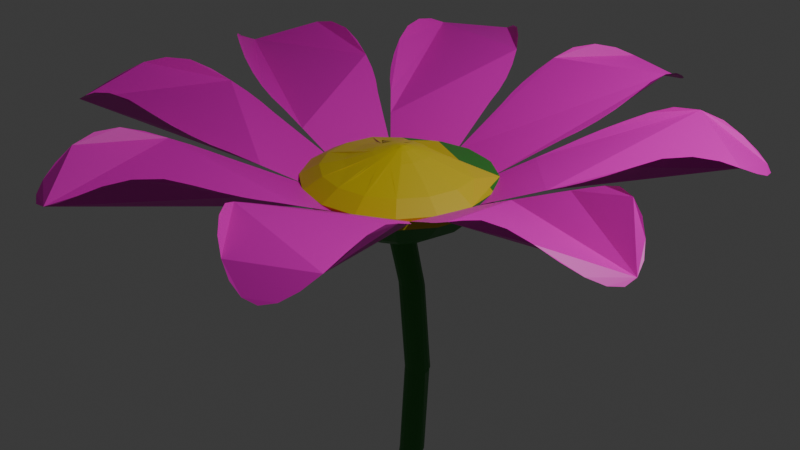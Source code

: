 # Source: BlumeNEU2.blend  (saved by Blender 4.0.36; exported with 4.5.12 LTS)
import bpy
from mathutils import Matrix  # noqa: F401  (used for matrix-valued properties, if any)

bpy.ops.wm.read_factory_settings(use_empty=True)
scene = bpy.context.scene
scene.name = 'Scene'

# ---- collections
col_collection = bpy.data.collections.new('Collection'); scene.collection.children.link(col_collection)

# ---- materials (node trees are filled in below, after node groups)
mat_bl_te_003 = bpy.data.materials.new('blüte.003')
mat_bl_te_003.use_transparent_shadow = False
mat_mitte = bpy.data.materials.new('mitte')
mat_mitte.use_transparent_shadow = False
mat_st_ngel = bpy.data.materials.new('stängel')
mat_st_ngel.use_transparent_shadow = False
mat_bl_te_001 = bpy.data.materials.new('blüte.001')
mat_bl_te_001.use_transparent_shadow = False
mat_bl_te_007 = bpy.data.materials.new('blüte.007')
mat_bl_te_007.use_transparent_shadow = False
mat_bl_te_006 = bpy.data.materials.new('blüte.006')
mat_bl_te_006.use_transparent_shadow = False
mat_bl_te_005 = bpy.data.materials.new('blüte.005')
mat_bl_te_005.use_transparent_shadow = False
mat_bl_te_004 = bpy.data.materials.new('blüte.004')
mat_bl_te_004.use_transparent_shadow = False
mat_bl_te_002 = bpy.data.materials.new('blüte.002')
mat_bl_te_002.use_transparent_shadow = False
mat_bl_te_008 = bpy.data.materials.new('blüte.008')
mat_bl_te_008.use_transparent_shadow = False
mat_bl_te = bpy.data.materials.new('blüte')
mat_bl_te.use_transparent_shadow = False

# ---- material node trees
mat_bl_te_003.use_nodes = True; mat_bl_te_003.node_tree.nodes.clear()
_N = mat_bl_te_003.node_tree.nodes; _L = mat_bl_te_003.node_tree.links
n0 = _N.new('ShaderNodeBsdfPrincipled'); n0.name = 'Principled BSDF'; n0.location = (10, 300)
n0.inputs[0].default_value = (0.7992, 0.0, 0.552, 1.0)
n0.inputs[3].default_value = 1.45
n1 = _N.new('ShaderNodeOutputMaterial'); n1.name = 'Material-Ausgabe'; n1.location = (300, 300)
_L.new(n0.outputs[0], n1.inputs[0])
n1.is_active_output = True
mat_mitte.use_nodes = True; mat_mitte.node_tree.nodes.clear()
_N = mat_mitte.node_tree.nodes; _L = mat_mitte.node_tree.links
n0 = _N.new('ShaderNodeBsdfPrincipled'); n0.name = 'Principled BSDF'; n0.location = (10, 300)
n0.inputs[0].default_value = (0.621, 0.489, 0.01428, 1.0)
n0.inputs[3].default_value = 1.45
n1 = _N.new('ShaderNodeOutputMaterial'); n1.name = 'Material-Ausgabe'; n1.location = (300, 300)
_L.new(n0.outputs[0], n1.inputs[0])
n1.is_active_output = True
mat_st_ngel.use_nodes = True; mat_st_ngel.node_tree.nodes.clear()
_N = mat_st_ngel.node_tree.nodes; _L = mat_st_ngel.node_tree.links
n0 = _N.new('ShaderNodeBsdfPrincipled'); n0.name = 'Principled BSDF'; n0.location = (10, 300)
n0.inputs[0].default_value = (0.02688, 0.2204, 0.02793, 1.0)
n0.inputs[3].default_value = 1.45
n1 = _N.new('ShaderNodeOutputMaterial'); n1.name = 'Material-Ausgabe'; n1.location = (300, 300)
_L.new(n0.outputs[0], n1.inputs[0])
n1.is_active_output = True
mat_bl_te_001.use_nodes = True; mat_bl_te_001.node_tree.nodes.clear()
_N = mat_bl_te_001.node_tree.nodes; _L = mat_bl_te_001.node_tree.links
n0 = _N.new('ShaderNodeBsdfPrincipled'); n0.name = 'Principled BSDF'; n0.location = (10, 300)
n0.inputs[3].default_value = 1.45
n1 = _N.new('ShaderNodeOutputMaterial'); n1.name = 'Material-Ausgabe'; n1.location = (300, 300)
_L.new(n0.outputs[0], n1.inputs[0])
n1.is_active_output = True
mat_bl_te_007.use_nodes = True; mat_bl_te_007.node_tree.nodes.clear()
_N = mat_bl_te_007.node_tree.nodes; _L = mat_bl_te_007.node_tree.links
n0 = _N.new('ShaderNodeBsdfPrincipled'); n0.name = 'Principled BSDF'; n0.location = (10, 300)
n0.inputs[0].default_value = (0.7992, 0.0, 0.552, 1.0)
n0.inputs[3].default_value = 1.45
n1 = _N.new('ShaderNodeOutputMaterial'); n1.name = 'Material-Ausgabe'; n1.location = (300, 300)
_L.new(n0.outputs[0], n1.inputs[0])
n1.is_active_output = True
mat_bl_te_006.use_nodes = True; mat_bl_te_006.node_tree.nodes.clear()
_N = mat_bl_te_006.node_tree.nodes; _L = mat_bl_te_006.node_tree.links
n0 = _N.new('ShaderNodeBsdfPrincipled'); n0.name = 'Principled BSDF'; n0.location = (10, 300)
n0.inputs[0].default_value = (0.7992, 0.0, 0.552, 1.0)
n0.inputs[3].default_value = 1.45
n1 = _N.new('ShaderNodeOutputMaterial'); n1.name = 'Material-Ausgabe'; n1.location = (300, 300)
_L.new(n0.outputs[0], n1.inputs[0])
n1.is_active_output = True
mat_bl_te_005.use_nodes = True; mat_bl_te_005.node_tree.nodes.clear()
_N = mat_bl_te_005.node_tree.nodes; _L = mat_bl_te_005.node_tree.links
n0 = _N.new('ShaderNodeBsdfPrincipled'); n0.name = 'Principled BSDF'; n0.location = (10, 300)
n0.inputs[0].default_value = (0.7992, 0.0, 0.552, 1.0)
n0.inputs[3].default_value = 1.45
n1 = _N.new('ShaderNodeOutputMaterial'); n1.name = 'Material-Ausgabe'; n1.location = (300, 300)
_L.new(n0.outputs[0], n1.inputs[0])
n1.is_active_output = True
mat_bl_te_004.use_nodes = True; mat_bl_te_004.node_tree.nodes.clear()
_N = mat_bl_te_004.node_tree.nodes; _L = mat_bl_te_004.node_tree.links
n0 = _N.new('ShaderNodeBsdfPrincipled'); n0.name = 'Principled BSDF'; n0.location = (10, 300)
n0.inputs[0].default_value = (0.7992, 0.0, 0.552, 1.0)
n0.inputs[3].default_value = 1.45
n1 = _N.new('ShaderNodeOutputMaterial'); n1.name = 'Material-Ausgabe'; n1.location = (300, 300)
_L.new(n0.outputs[0], n1.inputs[0])
n1.is_active_output = True
mat_bl_te_002.use_nodes = True; mat_bl_te_002.node_tree.nodes.clear()
_N = mat_bl_te_002.node_tree.nodes; _L = mat_bl_te_002.node_tree.links
n0 = _N.new('ShaderNodeBsdfPrincipled'); n0.name = 'Principled BSDF'; n0.location = (10, 300)
n0.inputs[0].default_value = (0.7992, 0.0, 0.552, 1.0)
n0.inputs[3].default_value = 1.45
n1 = _N.new('ShaderNodeOutputMaterial'); n1.name = 'Material-Ausgabe'; n1.location = (300, 300)
_L.new(n0.outputs[0], n1.inputs[0])
n1.is_active_output = True
mat_bl_te_008.use_nodes = True; mat_bl_te_008.node_tree.nodes.clear()
_N = mat_bl_te_008.node_tree.nodes; _L = mat_bl_te_008.node_tree.links
n0 = _N.new('ShaderNodeBsdfPrincipled'); n0.name = 'Principled BSDF'; n0.location = (10, 300)
n0.inputs[0].default_value = (0.7992, 0.0, 0.552, 1.0)
n0.inputs[3].default_value = 1.45
n1 = _N.new('ShaderNodeOutputMaterial'); n1.name = 'Material-Ausgabe'; n1.location = (300, 300)
_L.new(n0.outputs[0], n1.inputs[0])
n1.is_active_output = True
mat_bl_te.use_nodes = True; mat_bl_te.node_tree.nodes.clear()
_N = mat_bl_te.node_tree.nodes; _L = mat_bl_te.node_tree.links
n0 = _N.new('ShaderNodeBsdfPrincipled'); n0.name = 'Principled BSDF'; n0.location = (10, 300)
n0.inputs[0].default_value = (0.7992, 0.0, 0.552, 1.0)
n0.inputs[3].default_value = 1.45
n1 = _N.new('ShaderNodeOutputMaterial'); n1.name = 'Material-Ausgabe'; n1.location = (300, 300)
_L.new(n0.outputs[0], n1.inputs[0])
n1.is_active_output = True

# ---- world
world_world = bpy.data.worlds.new('World'); scene.world = world_world
world_world.use_nodes = True; world_world.node_tree.nodes.clear()
_N = world_world.node_tree.nodes; _L = world_world.node_tree.links
n0 = _N.new('ShaderNodeOutputWorld'); n0.name = 'World Output'; n0.location = (300, 300)
n1 = _N.new('ShaderNodeBackground'); n1.name = 'Background'; n1.location = (10, 300)
n1.inputs[0].default_value = (0.05088, 0.05088, 0.05088, 1.0)
_L.new(n1.outputs[0], n0.inputs[0])
n0.is_active_output = True
world_world.color = (0.05088, 0.05088, 0.05088)
world_world.use_sun_shadow = False
world_world.sun_shadow_jitter_overblur = 0.0

# ---- cameras
cam_camera = bpy.data.cameras.new('Camera')
cam_camera.clip_end = 100.0
cam_camera.ortho_scale = 7.314

# ---- lights
light_light = bpy.data.lights.new('Light', 'POINT')
light_light.transmission_factor = 0.0
light_light.use_soft_falloff = False
light_light.energy = 1000.0
light_light.shadow_soft_size = 0.1
light_light.shadow_maximum_resolution = 0.006
light_light.use_absolute_resolution = True

# ---- meshes
me_kreis_007 = bpy.data.meshes.new('Kreis.007')
me_kreis_007.from_pydata([(-2.127e-08, -0.002963, 0.0), (0.1301, -0.1609, 0.0), (0.2553, -0.5477, 0.0), (0.3706, -1.012, 0.0), (0.4808, -1.421, 0.0), (0.567, -1.738, 0.0), (0.6275, -1.923, 0.0), (0.6689, -2.113, 0.0), (0.6915, -2.336, 0.0), (0.6915, -2.582, 0.0), (0.6584, -2.828, -0.01715), (0.5929, -3.06, -0.1079), (0.5042, -3.24, -0.252), (0.3962, -3.364, -0.412), (0.2729, -3.457, -0.5543), (0.1391, -3.514, -0.6536), (-2.089e-08, -3.533, -0.6908), (-0.1391, -3.514, -0.6536), (-0.2729, -3.457, -0.5543), (-0.3962, -3.364, -0.412), (-0.5042, -3.24, -0.252), (-0.5929, -3.06, -0.1079), (-0.6584, -2.828, -0.01715), (-0.6915, -2.582, 0.0), (-0.6915, -2.336, 0.0), (-0.6689, -2.113, 0.0), (-0.6275, -1.923, 0.0), (-0.567, -1.738, 0.0), (-0.4808, -1.421, 0.0), (-0.3706, -1.012, 0.0), (-0.2553, -0.5477, 0.0), (-0.1301, -0.1609, 0.0), (0.2729, -3.457, -0.5543), (0.1391, -3.514, -0.6536), (-2.089e-08, -3.533, -0.6908), (-0.1391, -3.514, -0.6536), (-0.2729, -3.457, -0.5543), (-2.089e-08, -3.533, -0.6908), (0.866, -0.6111, 0.1078), (0.9914, -0.2799, 0.2715), (0.9659, 0.06914, 0.4441), (0.7934, 0.3828, 0.5992), (0.5, 0.6134, 0.7132), (0.1305, 0.7259, 0.7688), (-0.2588, 0.703, 0.7575), (-0.6088, 0.5483, 0.681), (-0.866, 0.2853, 0.551), (-0.9914, -0.04586, 0.3872), (-0.9659, -0.3949, 0.2147), (-0.7934, -0.7086, 0.05955), (-0.5, -0.9392, -0.05448), (-0.1305, -1.052, -0.1101), (0.2588, -1.029, -0.09876), (0.6088, -0.874, -0.02227), (0.4433, -0.02717, -0.08276), (0.3878, -0.1741, -0.1556), (0.4317, 0.1282, -0.006653), (0.3548, 0.2681, 0.0615), (0.2243, 0.3712, 0.1113), (0.0601, 0.4217, 0.1354), (-0.1126, 0.4118, 0.13), (-0.2678, 0.3432, 0.09593), (-0.3817, 0.2264, 0.03829), (-0.4374, 0.07938, -0.0343), (-0.4267, -0.07503, -0.111), (-0.3508, -0.2137, -0.1801), (-0.2209, -0.3157, -0.2309), (-0.05665, -0.3658, -0.2555), (0.1177, -0.3574, -0.2495), (0.2736, -0.2902, -0.2142), (0.7633, -0.1482, 0.07302), (0.6668, -0.4032, -0.05307), (0.7437, 0.1205, 0.2059), (0.6108, 0.362, 0.3253), (0.3849, 0.5396, 0.4131), (0.1005, 0.6261, 0.4559), (-0.1993, 0.6085, 0.4472), (-0.4687, 0.4894, 0.3883), (-0.6668, 0.2869, 0.2882), (-0.7633, 0.03195, 0.1621), (-0.7437, -0.2368, 0.02924), (-0.6108, -0.4783, -0.09018), (-0.3849, -0.6558, -0.178), (-0.1005, -0.7424, -0.2208), (0.1993, -0.7248, -0.2121), (0.4687, -0.6057, -0.1532), (0.866, -0.6618, 0.2104), (0.9914, -0.3306, 0.3742), (0.9659, 0.01839, 0.5467), (0.7934, 0.3321, 0.7018), (0.5, 0.5627, 0.8159), (0.1305, 0.6751, 0.8715), (-0.2588, 0.6522, 0.8601), (-0.6088, 0.4975, 0.7837), (-0.866, 0.2346, 0.6536), (-0.9914, -0.09661, 0.4899), (-0.9659, -0.4456, 0.3173), (-0.7934, -0.7593, 0.1622), (-0.5, -0.9899, 0.04815), (-0.1305, -1.102, -0.007438), (0.2588, -1.079, 0.003873), (0.6088, -0.9248, 0.08036), (0.4406, -0.07274, 0.01515), (0.385, -0.2197, -0.05759), (0.4292, 0.08232, 0.09155), (0.3525, 0.2218, 0.1602), (0.2222, 0.3244, 0.2105), (0.05809, 0.3744, 0.2351), (-0.1148, 0.3644, 0.23), (-0.2701, 0.2958, 0.196), (-0.3842, 0.1791, 0.1383), (-0.4399, 0.03209, 0.06566), (-0.4286, -0.1228, -0.01093), (-0.352, -0.2619, -0.07978), (-0.2219, -0.3642, -0.1304), (-0.05791, -0.4141, -0.1551), (0.1151, -0.4043, -0.1498), (0.2708, -0.3361, -0.1156), (0.7633, -0.199, 0.1756), (0.6668, -0.4539, 0.04957), (0.7437, 0.06974, 0.3085), (0.6108, 0.3113, 0.4279), (0.3849, 0.4888, 0.5157), (0.1005, 0.5754, 0.5585), (-0.1993, 0.5577, 0.5498), (-0.4687, 0.4386, 0.4909), (-0.6668, 0.2362, 0.3908), (-0.7633, -0.0188, 0.2647), (-0.7437, -0.2875, 0.1319), (-0.6108, -0.529, 0.01245), (-0.3849, -0.7066, -0.07534), (-0.1005, -0.7931, -0.1181), (0.1993, -0.7755, -0.1094), (0.4687, -0.6564, -0.05054), (0.2862, -0.002534, -0.09009), (0.2504, -0.09569, -0.1368), (0.2793, 0.09604, -0.04139), (0.2307, 0.1849, 0.002179), (0.1481, 0.2502, 0.03407), (0.0439, 0.2821, 0.04944), (-0.06585, 0.2757, 0.04599), (-0.1646, 0.232, 0.02428), (-0.2372, 0.1576, -0.01246), (-0.2727, 0.06393, -0.05868), (-0.2664, -0.03405, -0.1077), (-0.2192, -0.1215, -0.1521), (-0.1377, -0.1855, -0.1849), (-0.03377, -0.2166, -0.2011), (0.07759, -0.2116, -0.1971), (0.1773, -0.1691, -0.1744), (0.2862, -0.002534, -0.09009), (0.2504, -0.09569, -0.1368), (0.2793, 0.09604, -0.04139), (0.2307, 0.1849, 0.002179), (0.1481, 0.2502, 0.03407), (0.0439, 0.2821, 0.04944), (-0.06585, 0.2757, 0.04599), (-0.1646, 0.232, 0.02428), (-0.2372, 0.1576, -0.01246), (-0.2727, 0.06393, -0.05868), (-0.2664, -0.03405, -0.1077), (-0.2192, -0.1215, -0.1521), (-0.1377, -0.1855, -0.1849), (-0.03377, -0.2166, -0.2011), (0.07759, -0.2116, -0.1971), (0.1773, -0.1691, -0.1744), (0.2862, -0.002534, -0.09009), (0.2504, -0.09569, -0.1368), (0.2793, 0.09604, -0.04139), (0.2307, 0.1849, 0.002179), (0.1481, 0.2502, 0.03407), (0.0439, 0.2821, 0.04944), (-0.06585, 0.2757, 0.04599), (-0.1646, 0.232, 0.02428), (-0.2372, 0.1576, -0.01246), (-0.2727, 0.06393, -0.05868), (-0.2664, -0.03405, -0.1077), (-0.2192, -0.1215, -0.1521), (-0.1377, -0.1855, -0.1849), (-0.03377, -0.2166, -0.2011), (0.07759, -0.2116, -0.1971), (0.1773, -0.1691, -0.1744), (0.2862, -0.002534, -0.09009), (0.2504, -0.09569, -0.1368), (0.2793, 0.09604, -0.04139), (0.2307, 0.1849, 0.002179), (0.1481, 0.2502, 0.03407), (0.0439, 0.2821, 0.04944), (-0.06585, 0.2757, 0.04599), (-0.1646, 0.232, 0.02428), (-0.2372, 0.1576, -0.01246), (-0.2727, 0.06393, -0.05868), (-0.2664, -0.03405, -0.1077), (-0.2192, -0.1215, -0.1521), (-0.1377, -0.1855, -0.1849), (-0.03377, -0.2166, -0.2011), (0.07759, -0.2116, -0.1971), (0.1773, -0.1691, -0.1744), (0.1552, 0.02365, -0.1113), (0.1365, -0.02325, -0.1354), (0.1521, 0.07328, -0.08608), (0.1276, 0.1181, -0.0636), (0.08564, 0.1512, -0.04722), (0.0327, 0.1673, -0.03926), (-0.0234, 0.1642, -0.04107), (-0.074, 0.1422, -0.05225), (-0.1115, 0.1047, -0.07112), (-0.1296, 0.05714, -0.09469), (-0.1266, 0.007423, -0.1197), (-0.103, -0.03669, -0.1425), (-0.06159, -0.06917, -0.1593), (-0.008617, -0.08504, -0.1676), (0.04745, -0.0816, -0.1662), (0.09869, -0.06011, -0.1548), (0.2726, 0.2397, -0.7592), (0.2527, 0.1965, -0.7882), (0.2696, 0.2883, -0.7324), (0.2448, 0.3334, -0.7101), (0.2026, 0.3666, -0.6937), (0.1495, 0.3828, -0.6857), (0.09348, 0.3795, -0.6873), (0.04314, 0.3572, -0.6983), (0.006133, 0.3194, -0.717), (-0.01242, 0.2724, -0.7409), (-0.01083, 0.2255, -0.7688), (0.01003, 0.1872, -0.7981), (0.04691, 0.1633, -0.8241), (0.09758, 0.1531, -0.8401), (0.1582, 0.1516, -0.8356), (0.2126, 0.1655, -0.815), (0.3826, 0.6975, -1.774), (0.3646, 0.6499, -1.798), (0.379, 0.7478, -1.749), (0.3542, 0.7929, -1.727), (0.312, 0.826, -1.71), (0.2588, 0.8422, -1.702), (0.2028, 0.8389, -1.704), (0.1525, 0.8167, -1.715), (0.1155, 0.7788, -1.734), (0.09524, 0.7333, -1.759), (0.09304, 0.6887, -1.787), (0.1097, 0.6512, -1.814), (0.1428, 0.6264, -1.835), (0.2046, 0.6028, -1.839), (0.2691, 0.5977, -1.832), (0.3254, 0.6142, -1.818), (0.09348, 0.3795, -0.6873), (0.1495, 0.3828, -0.6857), (0.2028, 0.8389, -1.704), (0.2588, 0.8422, -1.702), (0.3263, 1.209, -2.713), (0.3066, 1.163, -2.738), (0.3226, 1.259, -2.689), (0.2978, 1.304, -2.666), (0.2556, 1.337, -2.65), (0.2024, 1.354, -2.642), (0.1464, 1.35, -2.644), (0.09609, 1.328, -2.655), (0.05908, 1.29, -2.673), (0.03937, 1.244, -2.698), (0.03849, 1.198, -2.725), (0.05683, 1.158, -2.751), (0.0917, 1.131, -2.771), (0.1454, 1.115, -2.779), (0.2084, 1.112, -2.774), (0.265, 1.129, -2.759), (0.3263, 1.209, -2.713), (0.3066, 1.163, -2.738), (0.3226, 1.259, -2.689), (0.2978, 1.304, -2.666), (0.2556, 1.337, -2.65), (0.2024, 1.354, -2.642), (0.1464, 1.35, -2.644), (0.09609, 1.328, -2.655), (0.05908, 1.29, -2.673), (0.03937, 1.244, -2.698), (0.03849, 1.198, -2.725), (0.05683, 1.158, -2.751), (0.0917, 1.131, -2.771), (0.1454, 1.115, -2.779), (0.2084, 1.112, -2.774), (0.265, 1.129, -2.759), (0.1207, 1.811, -3.686), (0.1026, 1.763, -3.71), (0.117, 1.861, -3.662), (0.09221, 1.906, -3.639), (0.05001, 1.939, -3.623), (-0.00314, 1.955, -3.615), (-0.05915, 1.952, -3.616), (-0.1095, 1.93, -3.627), (-0.1465, 1.892, -3.646), (-0.1643, 1.844, -3.67), (-0.1601, 1.794, -3.695), (-0.1345, 1.749, -3.719), (-0.09144, 1.716, -3.736), (-0.03916, 1.7, -3.743), (0.01606, 1.703, -3.74), (0.06584, 1.725, -3.729), (0.02253, 2.298, -4.56), (0.00469, 2.251, -4.584), (0.01976, 2.348, -4.536), (-0.002622, 2.392, -4.514), (-0.04132, 2.424, -4.498), (-0.09052, 2.439, -4.492), (-0.1507, 2.437, -4.492), (-0.2044, 2.416, -4.502), (-0.2438, 2.379, -4.52), (-0.2625, 2.332, -4.544), (-0.2583, 2.282, -4.569), (-0.2327, 2.237, -4.592), (-0.1896, 2.204, -4.61), (-0.1365, 2.188, -4.618), (-0.08135, 2.191, -4.615), (-0.03178, 2.213, -4.603), (0.1664, 2.718, -5.54), (0.149, 2.671, -5.564), (0.1619, 2.768, -5.514), (0.1361, 2.812, -5.49), (0.09392, 2.846, -5.473), (0.04173, 2.862, -5.467), (-0.01342, 2.86, -5.47), (-0.06315, 2.838, -5.482), (-0.09993, 2.8, -5.501), (-0.118, 2.753, -5.524), (-0.1143, 2.703, -5.549), (-0.08947, 2.657, -5.572), (-0.04728, 2.624, -5.588), (0.005869, 2.608, -5.596), (0.06187, 2.611, -5.594), (0.1122, 2.634, -5.583), (0.1426, 3.143, -6.4), (0.1246, 3.096, -6.423), (0.1389, 3.194, -6.375), (0.1141, 3.239, -6.353), (0.07192, 3.272, -6.336), (0.01878, 3.288, -6.328), (-0.03723, 3.285, -6.33), (-0.08757, 3.263, -6.341), (-0.1246, 3.225, -6.359), (-0.1426, 3.177, -6.383), (-0.1389, 3.127, -6.408), (-0.1141, 3.082, -6.43), (-0.07192, 3.049, -6.447), (-0.01878, 3.032, -6.455), (0.03723, 3.036, -6.453), (0.08757, 3.058, -6.442), (0.001878, -0.002266, 0.0003448), (0.194, -0.04059, 0.05951), (0.5277, -0.257, 0.1437), (0.9033, -0.5386, 0.2339), (1.241, -0.782, 0.3161), (1.503, -0.9698, 0.38), (1.663, -1.073, 0.4205), (1.812, -1.191, 0.4555), (1.97, -1.348, 0.4886), (2.126, -1.536, 0.5172), (2.263, -1.743, 0.5193), (2.393, -1.951, 0.4403), (2.489, -2.128, 0.2975), (2.542, -2.273, 0.1273), (2.558, -2.406, -0.03465), (2.53, -2.522, -0.1635), (2.456, -2.621, -0.2399), (2.334, -2.699, -0.2507), (2.172, -2.752, -0.2057), (1.981, -2.776, -0.121), (1.776, -2.768, -0.01853), (1.554, -2.703, 0.06861), (1.332, -2.578, 0.1066), (1.148, -2.413, 0.08374), (0.9919, -2.225, 0.05515), (0.8661, -2.039, 0.03621), (0.7754, -1.868, 0.02715), (0.7009, -1.689, 0.02459), (0.5609, -1.392, 0.01471), (0.3792, -1.008, 0.001567), (0.1667, -0.5806, -0.01626), (0.01, -0.2055, -0.02205), (2.558, -2.406, -0.03465), (2.53, -2.522, -0.1635), (2.456, -2.621, -0.2399), (2.334, -2.699, -0.2507), (2.172, -2.752, -0.2057), (2.456, -2.621, -0.2399), (0.002656, -0.0005822, 0.001177), (0.1443, 0.08503, 0.1216), (0.491, 0.1212, 0.3308), (0.9068, 0.1335, 0.5662), (1.274, 0.1517, 0.7778), (1.558, 0.1667, 0.9419), (1.724, 0.1846, 1.042), (1.894, 0.1846, 1.136), (2.094, 0.1609, 1.235), (2.315, 0.1126, 1.332), (2.542, 0.04146, 1.402), (2.791, -0.02684, 1.392), (3.016, -0.08441, 1.308), (3.198, -0.1421, 1.181), (3.344, -0.2143, 1.049), (3.439, -0.3059, 0.9325), (3.473, -0.4196, 0.8486), (3.439, -0.5553, 0.8091), (3.344, -0.7035, 0.807), (3.198, -0.8524, 0.83), (3.016, -0.9883, 0.8613), (2.791, -1.09, 0.8663), (2.542, -1.139, 0.8179), (2.315, -1.127, 0.7194), (2.094, -1.079, 0.6218), (1.894, -1.015, 0.5429), (1.724, -0.9403, 0.486), (1.558, -0.8497, 0.4394), (1.274, -0.7102, 0.3516), (0.9068, -0.531, 0.2377), (0.491, -0.3364, 0.1045), (0.1443, -0.1483, 0.006269), (3.344, -0.2143, 1.049), (3.439, -0.3059, 0.9325), (3.473, -0.4196, 0.8486), (3.439, -0.5553, 0.8091), (3.344, -0.7035, 0.807), (3.473, -0.4196, 0.8486), (0.001878, 0.001102, 0.00201), (0.01, 0.1423, 0.1499), (0.1667, 0.3654, 0.4515), (0.3792, 0.611, 0.8023), (0.5609, 0.8331, 1.115), (0.7009, 1.006, 1.357), (0.7754, 1.113, 1.501), (0.8661, 1.209, 1.643), (0.9919, 1.307, 1.801), (1.148, 1.398, 1.968), (1.332, 1.48, 2.113), (1.554, 1.586, 2.19), (1.776, 1.695, 2.188), (1.981, 1.781, 2.132), (2.172, 1.834, 2.062), (2.334, 1.838, 1.992), (2.456, 1.782, 1.937), (2.53, 1.661, 1.905), (2.558, 1.488, 1.891), (2.542, 1.279, 1.884), (2.489, 1.056, 1.872), (2.393, 0.8348, 1.818), (2.263, 0.6454, 1.7), (2.126, 0.5215, 1.535), (1.97, 0.4301, 1.368), (1.812, 0.3613, 1.223), (1.663, 0.3172, 1.108), (1.503, 0.2868, 1.001), (1.241, 0.2236, 0.8133), (0.9033, 0.1411, 0.57), (0.5277, 0.04181, 0.2915), (0.194, -0.02265, 0.06838), (2.172, 1.834, 2.062), (2.334, 1.838, 1.992), (2.456, 1.782, 1.937), (2.53, 1.661, 1.905), (2.558, 1.488, 1.891), (2.456, 1.782, 1.937), (2.164e-08, 0.001799, 0.002355), (-0.1301, 0.09771, 0.1279), (-0.2553, 0.3325, 0.4353), (-0.3706, 0.6141, 0.8039), (-0.4808, 0.8628, 1.129), (-0.567, 1.055, 1.381), (-0.6275, 1.168, 1.528), (-0.6689, 1.283, 1.679), (-0.6915, 1.418, 1.857), (-0.6915, 1.567, 2.052), (-0.6584, 1.73, 2.237), (-0.5929, 1.943, 2.366), (-0.5042, 2.167, 2.422), (-0.3962, 2.37, 2.423), (-0.2729, 2.539, 2.41), (-0.1391, 2.652, 2.395), (5.076e-07, 2.694, 2.388), (0.1391, 2.652, 2.395), (0.2729, 2.539, 2.41), (0.3962, 2.37, 2.423), (0.5042, 2.167, 2.422), (0.5929, 1.943, 2.366), (0.6584, 1.73, 2.237), (0.6915, 1.567, 2.052), (0.6915, 1.418, 1.857), (0.6689, 1.283, 1.679), (0.6275, 1.168, 1.528), (0.567, 1.055, 1.381), (0.4808, 0.8628, 1.129), (0.3706, 0.6141, 0.8039), (0.2553, 0.3325, 0.4353), (0.1301, 0.09771, 0.1279), (-0.2729, 2.539, 2.41), (-0.1391, 2.652, 2.395), (5.076e-07, 2.694, 2.388), (0.1391, 2.652, 2.395), (0.2729, 2.539, 2.41), (5.076e-07, 2.694, 2.388), (-0.001878, 0.001102, 0.00201), (-0.194, -0.02265, 0.06838), (-0.5277, 0.04181, 0.2915), (-0.9033, 0.1411, 0.57), (-1.241, 0.2236, 0.8133), (-1.503, 0.2868, 1.001), (-1.663, 0.3172, 1.108), (-1.812, 0.3613, 1.223), (-1.97, 0.4301, 1.368), (-2.126, 0.5215, 1.535), (-2.263, 0.6454, 1.7), (-2.393, 0.8348, 1.818), (-2.489, 1.056, 1.872), (-2.542, 1.279, 1.884), (-2.558, 1.488, 1.891), (-2.53, 1.661, 1.905), (-2.456, 1.782, 1.937), (-2.334, 1.838, 1.992), (-2.172, 1.834, 2.062), (-1.981, 1.781, 2.132), (-1.776, 1.695, 2.188), (-1.554, 1.586, 2.19), (-1.332, 1.48, 2.113), (-1.148, 1.398, 1.968), (-0.9919, 1.307, 1.801), (-0.8661, 1.209, 1.643), (-0.7754, 1.113, 1.501), (-0.7009, 1.006, 1.357), (-0.5609, 0.8331, 1.115), (-0.3792, 0.611, 0.8023), (-0.1667, 0.3654, 0.4515), (-0.01, 0.1423, 0.1499), (-2.558, 1.488, 1.891), (-2.53, 1.661, 1.905), (-2.456, 1.782, 1.937), (-2.334, 1.838, 1.992), (-2.172, 1.834, 2.062), (-2.456, 1.782, 1.937), (-0.002656, -0.0005822, 0.001177), (-0.1443, -0.1483, 0.006269), (-0.491, -0.3364, 0.1045), (-0.9068, -0.531, 0.2377), (-1.274, -0.7102, 0.3516), (-1.558, -0.8497, 0.4394), (-1.724, -0.9403, 0.486), (-1.894, -1.015, 0.5429), (-2.094, -1.079, 0.6218), (-2.315, -1.127, 0.7194), (-2.542, -1.139, 0.8179), (-2.791, -1.09, 0.8663), (-3.016, -0.9883, 0.8613), (-3.198, -0.8524, 0.83), (-3.344, -0.7035, 0.807), (-3.439, -0.5553, 0.8091), (-3.473, -0.4196, 0.8486), (-3.439, -0.3059, 0.9325), (-3.344, -0.2143, 1.049), (-3.198, -0.1421, 1.181), (-3.016, -0.08441, 1.308), (-2.791, -0.02684, 1.392), (-2.542, 0.04146, 1.402), (-2.315, 0.1126, 1.332), (-2.094, 0.1609, 1.235), (-1.894, 0.1846, 1.136), (-1.724, 0.1846, 1.042), (-1.558, 0.1667, 0.9419), (-1.274, 0.1517, 0.7778), (-0.9068, 0.1335, 0.5662), (-0.491, 0.1212, 0.3308), (-0.1443, 0.08503, 0.1216), (-3.344, -0.7035, 0.807), (-3.439, -0.5553, 0.8091), (-3.473, -0.4196, 0.8486), (-3.439, -0.3059, 0.9325), (-3.344, -0.2143, 1.049), (-3.473, -0.4196, 0.8486), (-0.001878, -0.002266, 0.0003449), (-0.01, -0.2055, -0.02205), (-0.1667, -0.5806, -0.01626), (-0.3792, -1.008, 0.001567), (-0.5609, -1.392, 0.01471), (-0.7009, -1.689, 0.02459), (-0.7754, -1.868, 0.02715), (-0.8661, -2.039, 0.03621), (-0.9919, -2.225, 0.05515), (-1.148, -2.413, 0.08374), (-1.332, -2.578, 0.1066), (-1.554, -2.703, 0.06862), (-1.776, -2.768, -0.01853), (-1.981, -2.776, -0.121), (-2.172, -2.752, -0.2057), (-2.334, -2.699, -0.2507), (-2.456, -2.621, -0.2399), (-2.53, -2.522, -0.1635), (-2.558, -2.406, -0.03465), (-2.542, -2.273, 0.1273), (-2.489, -2.128, 0.2975), (-2.393, -1.951, 0.4403), (-2.263, -1.743, 0.5193), (-2.126, -1.536, 0.5172), (-1.97, -1.348, 0.4886), (-1.812, -1.191, 0.4555), (-1.663, -1.073, 0.4205), (-1.503, -0.9698, 0.38), (-1.241, -0.782, 0.3161), (-0.9033, -0.5386, 0.2339), (-0.5277, -0.257, 0.1437), (-0.194, -0.04058, 0.05951), (-2.172, -2.752, -0.2057), (-2.334, -2.699, -0.2507), (-2.456, -2.621, -0.2399), (-2.53, -2.522, -0.1635), (-2.558, -2.406, -0.03465), (-2.456, -2.621, -0.2399), (0.04305, -0.4614, 0.6618), (0.005079, -0.4782, 0.6535), (-0.03717, -0.4807, 0.6523), (-0.07726, -0.4685, 0.6583), (-0.1091, -0.4435, 0.6707), (-0.1278, -0.4094, 0.6875), (-0.1306, -0.3716, 0.7063), (-0.117, -0.3356, 0.724), (-0.08907, -0.3071, 0.7382), (-0.05109, -0.2903, 0.7465), (-0.008843, -0.2878, 0.7477), (0.03125, -0.3, 0.7417), (0.06308, -0.325, 0.7293), (0.08181, -0.3591, 0.7124), (0.08458, -0.397, 0.6937), (0.07097, -0.4329, 0.6759), (0.1527, -0.5674, 0.5536), (0.0517, -0.612, 0.5315), (-0.06069, -0.6186, 0.5283), (-0.1673, -0.5862, 0.5443), (-0.252, -0.5196, 0.5772), (-0.3018, -0.429, 0.622), (-0.3092, -0.3283, 0.6718), (-0.273, -0.2327, 0.7191), (-0.1987, -0.1568, 0.7566), (-0.09772, -0.1121, 0.7787), (0.01467, -0.1055, 0.782), (0.1213, -0.138, 0.7659), (0.206, -0.2045, 0.733), (0.2558, -0.2951, 0.6882), (0.2632, -0.3958, 0.6384), (0.227, -0.4914, 0.5911), (0.1257, -0.8178, 0.3245), (-0.09801, -0.8309, 0.318), (-0.3103, -0.7663, 0.3499), (-0.4789, -0.6338, 0.4155), (-0.5781, -0.4535, 0.5046), (-0.5927, -0.253, 0.6038), (-0.5207, -0.06267, 0.6979), (-0.3728, 0.08844, 0.7726), (-0.1717, 0.1773, 0.8165), (0.052, 0.1905, 0.823), (0.2643, 0.1259, 0.7911), (0.4329, -0.006648, 0.7256), (0.5321, -0.1869, 0.6364), (-0.1038, -0.9695, 0.1811), (-0.3978, -0.88, 0.2253), (-0.6312, -0.6966, 0.316), (-0.7685, -0.447, 0.4394), (-0.7888, -0.1693, 0.5767), (-0.689, 0.09417, 0.707), (-0.4843, 0.3034, 0.8105), (-0.2059, 0.4265, 0.8713), (0.1038, 0.4447, 0.8803), (0.3978, 0.3552, 0.8361), (0.6312, 0.1717, 0.7454), (0.2701, -0.3353, -0.1161), (0.1149, -0.404, -0.1501), (-0.05792, -0.4141, -0.1551), (-0.2219, -0.3642, -0.1304), (-0.3521, -0.2619, -0.0798), (-0.4286, -0.1227, -0.01097), (-0.44, 0.03217, 0.06561), (-0.3843, 0.1791, 0.1383), (-0.2701, 0.2958, 0.196), (-0.1149, 0.3645, 0.2299), (0.05792, 0.3746, 0.2349), (0.2219, 0.3247, 0.2103), (0.3521, 0.2224, 0.1597), (0.4286, 0.08321, 0.09084), (0.3843, -0.2186, -0.05841), (0.44, -0.07167, 0.01426), (0.6088, -0.9248, 0.08036), (0.2588, -1.079, 0.003873), (-0.1305, -1.102, -0.007438), (-0.5, -0.9899, 0.04815), (-0.7934, -0.7593, 0.1622), (-0.9659, -0.4456, 0.3173), (-0.9914, -0.09661, 0.4899), (-0.866, 0.2346, 0.6536), (-0.6088, 0.4975, 0.7837), (-0.2588, 0.6522, 0.8601), (0.1305, 0.6751, 0.8715), (0.5, 0.5627, 0.8159), (0.7934, 0.3321, 0.7018), (0.9659, 0.01839, 0.5467), (0.9914, -0.3306, 0.3742), (0.866, -0.6618, 0.2104), (0.002371, -0.404, 0.7068), (0.006046, -0.3943, 0.7116), (0.005298, -0.384, 0.7166), (0.0002413, -0.3748, 0.7212), (-0.008355, -0.3681, 0.7245), (-0.01918, -0.3648, 0.7262), (-0.03059, -0.3655, 0.7258), (-0.04085, -0.37, 0.7236), (-0.04839, -0.3777, 0.7198), (-0.05206, -0.3874, 0.715), (-0.05131, -0.3976, 0.7099), (-0.04626, -0.4068, 0.7054), (-0.03766, -0.4136, 0.702), (-0.02683, -0.4169, 0.7004), (-0.01542, -0.4162, 0.7007), (-0.005168, -0.4117, 0.703), (-0.02186, -0.393, 0.7162), (-0.02169, -0.3926, 0.7164), (-0.02172, -0.3921, 0.7166), (-0.02195, -0.3917, 0.7168), (-0.02234, -0.3914, 0.717), (-0.02283, -0.3912, 0.7171), (-0.02335, -0.3913, 0.717), (-0.02382, -0.3915, 0.7169), (-0.02416, -0.3918, 0.7168), (-0.02433, -0.3922, 0.7166), (-0.02429, -0.3927, 0.7163), (-0.02406, -0.3931, 0.7161), (-0.02367, -0.3934, 0.716), (-0.02318, -0.3936, 0.7159), (-0.02266, -0.3936, 0.7159), (-0.0222, -0.3933, 0.716)], [(33, 32), (34, 33), (35, 34), (36, 35), (379, 378), (380, 379), (381, 380), (382, 381), (417, 416), (418, 417), (419, 418), (420, 419), (455, 454), (456, 455), (457, 456), (458, 457), (493, 492), (494, 493), (495, 494), (496, 495), (531, 530), (532, 531), (533, 532), (534, 533), (569, 568), (570, 569), (571, 570), (572, 571), (607, 606), (608, 607), (609, 608), (610, 609)], [(0, 31, 30, 29, 28, 27, 26, 25, 24, 23, 22, 21, 20, 19, 18, 17, 16, 15, 14, 13, 12, 11, 10, 9, 8, 7, 6, 5, 4, 3, 2, 1), (59, 139, 138, 58), (72, 70, 39, 40), (73, 72, 40, 41), (74, 42, 41, 73), (75, 43, 42, 74), (76, 75, 43, 44), (77, 45, 44, 76), (78, 77, 45, 46), (79, 78, 46, 47), (80, 79, 47, 48), (81, 80, 48, 49), (82, 81, 49, 50), (83, 82, 50, 51), (84, 83, 51, 52), (85, 84, 52, 53), (71, 85, 53, 38), (54, 55, 71, 70), (56, 54, 70, 72), (57, 56, 72, 73), (58, 57, 73, 74), (59, 58, 74, 75), (60, 59, 75, 76), (61, 60, 76, 77), (62, 61, 77, 78), (63, 62, 78, 79), (64, 63, 79, 80), (65, 64, 80, 81), (66, 65, 81, 82), (67, 66, 82, 83), (68, 67, 83, 84), (69, 68, 84, 85), (55, 69, 85, 71), (118, 87, 86, 119), (120, 88, 87, 118), (121, 89, 88, 120), (122, 90, 89, 121), (123, 91, 90, 122), (124, 92, 91, 123), (125, 93, 92, 124), (126, 94, 93, 125), (127, 95, 94, 126), (128, 96, 95, 127), (129, 97, 96, 128), (130, 98, 97, 129), (131, 99, 98, 130), (132, 100, 99, 131), (133, 101, 100, 132), (119, 86, 101, 133), (102, 118, 119, 103), (104, 120, 118, 102), (105, 121, 120, 104), (106, 122, 121, 105), (107, 123, 122, 106), (108, 124, 123, 107), (109, 125, 124, 108), (110, 126, 125, 109), (111, 127, 126, 110), (112, 128, 127, 111), (113, 129, 128, 112), (114, 130, 129, 113), (115, 131, 130, 114), (116, 132, 131, 115), (117, 133, 132, 116), (103, 119, 133, 117), (43, 44, 92, 91), (44, 45, 93, 92), (45, 46, 94, 93), (46, 94, 95, 47), (47, 95, 96, 48), (48, 96, 97, 49), (41, 89, 90, 42), (49, 97, 98, 50), (42, 43, 91, 90), (243, 242, 262, 263, 264, 265, 251, 250, 252, 253, 233, 232, 230, 231, 245, 244), (145, 161, 160, 144), (67, 147, 146, 66), (60, 140, 139, 59), (68, 148, 147, 67), (61, 141, 140, 60), (69, 149, 148, 68), (62, 142, 141, 61), (54, 134, 135, 55), (55, 135, 149, 69), (63, 143, 142, 62), (56, 136, 134, 54), (64, 144, 143, 63), (57, 137, 136, 56), (65, 145, 144, 64), (58, 138, 137, 57), (66, 146, 145, 65), (150, 166, 167, 151), (138, 154, 153, 137), (146, 162, 161, 145), (139, 155, 154, 138), (147, 163, 162, 146), (140, 156, 155, 139), (148, 164, 163, 147), (141, 157, 156, 140), (149, 165, 164, 148), (142, 158, 157, 141), (134, 150, 151, 135), (135, 151, 165, 149), (143, 159, 158, 142), (136, 152, 150, 134), (144, 160, 159, 143), (137, 153, 152, 136), (172, 188, 187, 171), (151, 167, 181, 165), (159, 175, 174, 158), (152, 168, 166, 150), (160, 176, 175, 159), (153, 169, 168, 152), (161, 177, 176, 160), (154, 170, 169, 153), (162, 178, 177, 161), (155, 171, 170, 154), (163, 179, 178, 162), (156, 172, 171, 155), (164, 180, 179, 163), (157, 173, 172, 156), (165, 181, 180, 164), (158, 174, 173, 157), (193, 209, 208, 192), (180, 196, 195, 179), (173, 189, 188, 172), (181, 197, 196, 180), (174, 190, 189, 173), (166, 182, 183, 167), (167, 183, 197, 181), (175, 191, 190, 174), (168, 184, 182, 166), (176, 192, 191, 175), (169, 185, 184, 168), (177, 193, 192, 176), (170, 186, 185, 169), (178, 194, 193, 177), (171, 187, 186, 170), (179, 195, 194, 178), (208, 224, 223, 207), (186, 202, 201, 185), (194, 210, 209, 193), (187, 203, 202, 186), (195, 211, 210, 194), (188, 204, 203, 187), (196, 212, 211, 195), (189, 205, 204, 188), (197, 213, 212, 196), (190, 206, 205, 189), (182, 198, 199, 183), (183, 199, 213, 197), (191, 207, 206, 190), (184, 200, 198, 182), (192, 208, 207, 191), (185, 201, 200, 184), (229, 245, 244, 228), (201, 200, 216, 217), (209, 225, 224, 208), (202, 201, 217, 218), (210, 226, 225, 209), (203, 202, 218, 219), (211, 227, 226, 210), (204, 203, 219, 220), (212, 228, 227, 211), (205, 204, 220, 221), (213, 229, 228, 212), (206, 205, 221, 222), (198, 199, 215, 214), (199, 213, 229, 215), (207, 223, 222, 206), (200, 198, 214, 216), (235, 234, 254, 255), (222, 221, 237, 238), (214, 230, 231, 215), (215, 231, 245, 229), (223, 222, 238, 239), (216, 214, 230, 232), (224, 240, 239, 223), (217, 216, 232, 233), (225, 241, 240, 224), (218, 217, 233, 234), (226, 242, 241, 225), (219, 218, 234, 235), (227, 243, 242, 226), (236, 248, 246, 220), (228, 244, 243, 227), (221, 220, 236, 237), (246, 247, 249, 248), (219, 247, 249, 235), (235, 249, 248, 236), (220, 246, 247, 219), (252, 268, 266, 250), (236, 235, 255, 256), (237, 236, 256, 257), (238, 237, 257, 258), (239, 238, 258, 259), (240, 260, 259, 239), (281, 280, 279, 278, 294, 295, 296, 297, 283, 282, 284, 285, 286, 270, 269, 268, 266, 267), (241, 261, 260, 240), (234, 233, 253, 254), (242, 262, 261, 241), (273, 272, 288, 289), (260, 276, 275, 259), (253, 269, 268, 252), (261, 277, 276, 260), (254, 270, 269, 253), (262, 278, 277, 261), (255, 271, 270, 254), (263, 279, 278, 262), (256, 272, 271, 255), (264, 280, 279, 263), (257, 273, 272, 256), (265, 281, 280, 264), (258, 274, 273, 257), (250, 266, 267, 251), (251, 267, 281, 265), (259, 275, 274, 258), (294, 310, 309, 293), (274, 273, 289, 290), (275, 274, 290, 291), (276, 275, 291, 292), (277, 293, 292, 276), (278, 294, 293, 277), (271, 270, 286, 287), (272, 271, 287, 288), (298, 299, 315, 314), (287, 286, 302, 303), (295, 311, 310, 294), (288, 287, 303, 304), (296, 312, 311, 295), (289, 288, 304, 305), (297, 313, 312, 296), (290, 289, 305, 306), (282, 298, 299, 283), (283, 299, 313, 297), (291, 290, 306, 307), (284, 282, 298, 300), (292, 308, 307, 291), (285, 284, 300, 301), (293, 309, 308, 292), (286, 285, 301, 302), (320, 319, 335, 336), (299, 313, 329, 315), (307, 323, 322, 306), (300, 298, 314, 316), (308, 324, 323, 307), (301, 300, 316, 317), (309, 325, 324, 308), (302, 301, 317, 318), (310, 326, 325, 309), (303, 302, 318, 319), (311, 327, 326, 310), (304, 303, 319, 320), (312, 328, 327, 311), (305, 304, 320, 321), (313, 329, 328, 312), (306, 305, 321, 322), (330, 332, 333, 334, 335, 336, 337, 338, 339, 340, 341, 342, 343, 344, 345, 331), (328, 344, 343, 327), (321, 320, 336, 337), (329, 345, 344, 328), (322, 321, 337, 338), (314, 330, 331, 315), (315, 331, 345, 329), (323, 322, 338, 339), (316, 314, 330, 332), (324, 340, 339, 323), (317, 316, 332, 333), (325, 341, 340, 324), (318, 317, 333, 334), (326, 342, 341, 325), (319, 318, 334, 335), (327, 343, 342, 326), (98, 130, 124, 125, 92, 45, 93, 46, 94, 97, 129), (70, 39, 40, 41, 89, 88, 87, 86, 101, 100, 99, 98, 50, 51, 52, 53, 38, 71), (362, 361, 360, 359, 358, 357, 356, 355, 354, 353, 352, 351, 350, 349, 348, 347, 346, 377, 376, 375, 374, 373, 372, 371, 370, 369, 368, 367, 366, 365, 364, 363), (400, 399, 398, 397, 396, 395, 394, 393, 392, 391, 390, 389, 388, 387, 386, 385, 384, 415, 414, 413, 412, 411, 410, 409, 408, 407, 406, 405, 404, 403, 402, 401), (438, 437, 436, 435, 434, 433, 432, 431, 430, 429, 428, 427, 426, 425, 424, 423, 422, 453, 452, 451, 450, 449, 448, 447, 446, 445, 444, 443, 442, 441, 440, 439), (476, 475, 474, 473, 472, 471, 470, 469, 468, 467, 466, 465, 464, 463, 462, 461, 460, 491, 490, 489, 488, 487, 486, 485, 484, 483, 482, 481, 480, 479, 478, 477), (514, 513, 512, 511, 510, 509, 508, 507, 506, 505, 504, 503, 502, 501, 500, 499, 498, 529, 528, 527, 526, 525, 524, 523, 522, 521, 520, 519, 518, 517, 516, 515), (552, 551, 550, 549, 548, 547, 546, 545, 544, 543, 542, 541, 540, 539, 538, 537, 536, 567, 566, 565, 564, 563, 562, 561, 560, 559, 558, 557, 556, 555, 554, 553), (590, 589, 588, 587, 586, 585, 584, 583, 582, 581, 580, 579, 578, 577, 576, 575, 574, 605, 604, 603, 602, 601, 600, 599, 598, 597, 596, 595, 594, 593, 592, 591), (714, 715, 731, 730), (706, 722, 723, 707), (713, 729, 730, 714), (705, 706, 722, 721), (712, 713, 729, 728), (704, 705, 721, 720), (711, 712, 728, 727), (703, 704, 720, 719), (710, 726, 727, 711), (702, 718, 719, 703), (709, 725, 726, 710), (701, 702, 718, 717), (708, 709, 725, 724), (715, 731, 716, 700), (700, 701, 717, 716), (707, 708, 724, 723), (618, 617, 710, 709), (626, 625, 702, 701), (619, 618, 709, 708), (612, 627, 700, 715), (627, 626, 701, 700), (620, 619, 708, 707), (613, 612, 715, 714), (621, 620, 707, 706), (614, 613, 714, 713), (622, 621, 706, 705), (615, 614, 713, 712), (623, 622, 705, 704), (616, 615, 712, 711), (624, 623, 704, 703), (617, 616, 711, 710), (625, 624, 703, 702), (639, 638, 622, 623), (632, 631, 615, 616), (640, 639, 623, 624), (633, 632, 616, 617), (641, 640, 624, 625), (634, 633, 617, 618), (642, 641, 625, 626), (635, 634, 618, 619), (628, 643, 627, 612), (643, 642, 626, 627), (636, 635, 619, 620), (629, 628, 612, 613), (637, 636, 620, 621), (630, 629, 613, 614), (638, 637, 621, 622), (631, 630, 614, 615), (648, 647, 632, 633), (656, 655, 640, 641), (649, 648, 633, 634), (650, 649, 634, 635), (651, 650, 635, 636), (652, 651, 636, 637), (645, 644, 629, 630), (653, 652, 637, 638), (646, 645, 630, 631), (654, 653, 638, 639), (647, 646, 631, 632), (655, 654, 639, 640), (665, 664, 652, 653), (658, 657, 645, 646), (666, 665, 653, 654), (659, 658, 646, 647), (667, 666, 654, 655), (660, 659, 647, 648), (661, 660, 648, 649), (662, 661, 649, 650), (663, 662, 650, 651), (664, 663, 651, 652), (688, 687, 658, 659), (696, 695, 666, 667), (689, 688, 659, 660), (690, 689, 660, 661), (691, 690, 661, 662), (692, 691, 662, 663), (693, 692, 663, 664), (694, 693, 664, 665), (695, 694, 665, 666), (683, 681, 680, 679, 678, 677, 676, 675, 674, 673, 672, 671, 670, 669, 668, 682), (696, 639, 654, 666, 695, 638, 653, 665, 694, 637, 652, 664, 693, 636, 663, 692, 651, 662, 691, 650, 635, 690, 661, 649, 634, 689, 660, 648, 633, 688, 659, 647, 632, 687, 658, 646, 618, 631, 617, 619, 645, 616, 630, 615, 614, 629, 613, 711, 710, 712, 709, 713, 628, 714, 708, 612, 715, 728, 726, 729, 725, 730, 724, 731, 723, 716, 717, 718, 720, 719, 707, 700, 627, 701, 706, 702, 643, 705, 703, 704, 626, 642, 625, 624, 620, 641, 623, 622, 621, 640, 655, 667), (656, 641, 642, 643, 628, 629, 644, 645, 657, 658, 687, 686, 685, 684, 699, 698, 697, 696, 667, 655)])
me_kreis_007.polygons.foreach_set('material_index', [0, 2, 2, 2, 2, 2, 2, 2, 2, 2, 2, 2, 2, 2, 2, 2, 2, 2, 2, 2, 2, 2, 2, 2, 2, 2, 2, 2, 2, 2, 2, 2, 2, 1, 1, 1, 1, 1, 1, 1, 1, 1, 1, 1, 1, 1, 1, 1, 1, 1, 1, 1, 1, 1, 1, 1, 1, 1, 1, 1, 1, 1, 1, 1, 1, 1, 1, 1, 1, 1, 1, 1, 1, 1, 2, 1, 2, 2, 2, 2, 2, 2, 2, 2, 2, 2, 2, 2, 2, 2, 2, 1, 1, 1, 1, 1, 1, 1, 1, 1, 1, 1, 1, 1, 1, 1, 1, 1, 1, 1, 1, 1, 1, 1, 1, 1, 1, 1, 1, 1, 1, 1, 1, 2, 1, 1, 1, 1, 1, 1, 1, 1, 1, 1, 1, 1, 1, 1, 1, 2, 2, 2, 2, 2, 2, 2, 2, 2, 2, 2, 2, 2, 2, 2, 2, 2, 2, 2, 2, 2, 2, 2, 2, 2, 2, 2, 2, 2, 2, 2, 2, 2, 2, 2, 2, 2, 2, 2, 2, 2, 2, 2, 2, 2, 1, 2, 2, 2, 1, 1, 1, 1, 2, 2, 2, 2, 2, 2, 2, 2, 2, 2, 1, 1, 1, 1, 1, 1, 1, 1, 1, 1, 1, 1, 1, 1, 1, 2, 2, 2, 2, 2, 2, 2, 2, 2, 2, 2, 2, 2, 2, 2, 2, 2, 2, 2, 2, 2, 2, 2, 2, 2, 2, 2, 2, 2, 2, 2, 2, 2, 2, 2, 2, 2, 2, 2, 2, 2, 2, 2, 2, 2, 2, 2, 2, 2, 2, 2, 2, 2, 2, 2, 2, 1, 2, 4, 5, 6, 7, 8, 9, 10, 1, 1, 1, 1, 1, 1, 1, 1, 1, 1, 1, 1, 1, 1, 1, 1, 1, 1, 1, 1, 1, 1, 1, 1, 1, 1, 1, 1, 1, 1, 1, 1, 1, 1, 1, 1, 1, 1, 1, 1, 1, 1, 1, 1, 1, 1, 1, 1, 1, 1, 1, 1, 1, 1, 1, 1, 1, 1, 1, 1, 1, 1, 1, 1, 1, 1, 1, 1, 1, 1, 1, 1, 1, 1, 1, 1, 1, 1, 1, 1, 1, 1])
_uv = me_kreis_007.uv_layers.new(name='UV-Map')
_uv.uv.foreach_set('vector', [0.0, 0.0, 0.0, 0.0, 0.0, 0.0, 0.0, 0.0, 0.0, 0.0, 0.0, 0.0, 0.0, 0.0, 0.0, 0.0, 0.0, 0.0, 0.0, 0.0, 0.0, 0.0, 0.0, 0.0, 0.0, 0.0, 0.0, 0.0, 0.0, 0.0, 0.0, 0.0, 0.0, 0.0, 0.0, 0.0, 0.0, 0.0, 0.0, 0.0, 0.0, 0.0, 0.0, 0.0, 0.0, 0.0, 0.0, 0.0, 0.0, 0.0, 0.0, 0.0, 0.0, 0.0, 0.0, 0.0, 0.0, 0.0, 0.0, 0.0, 0.0, 0.0, 0.0, 0.0, 0.0, 0.0, 0.0, 0.0, 0.0, 0.0, 0.0, 0.0, 0.0, 0.0, 0.0, 0.0, 0.0, 0.0, 0.0, 0.0, 0.0, 0.0, 0.0, 0.0, 0.0, 0.0, 0.0, 0.0, 0.0, 0.0, 0.0, 0.0, 0.0, 0.0, 0.0, 0.0, 0.0, 0.0, 0.0, 0.0, 0.0, 0.0, 0.0, 0.0, 0.0, 0.0, 0.0, 0.0, 0.0, 0.0, 0.0, 0.0, 0.0, 0.0, 0.0, 0.0, 0.0, 0.0, 0.0, 0.0, 0.0, 0.0, 0.0, 0.0, 0.0, 0.0, 0.0, 0.0, 0.0, 0.0, 0.0, 0.0, 0.0, 0.0, 0.0, 0.0, 0.0, 0.0, 0.0, 0.0, 0.0, 0.0, 0.0, 0.0, 0.0, 0.0, 0.0, 0.0, 0.0, 0.0, 0.0, 0.0, 0.0, 0.0, 0.0, 0.0, 0.0, 0.0, 0.0, 0.0, 0.0, 0.0, 0.0, 0.0, 0.0, 0.0, 0.0, 0.0, 0.0, 0.0, 0.0, 0.0, 0.0, 0.0, 0.0, 0.0, 0.0, 0.0, 0.0, 0.0, 0.0, 0.0, 0.0, 0.0, 0.0, 0.0, 0.0, 0.0, 0.0, 0.0, 0.0, 0.0, 0.0, 0.0, 0.0, 0.0, 0.0, 0.0, 0.0, 0.0, 0.0, 0.0, 0.0, 0.0, 0.0, 0.0, 0.0, 0.0, 0.0, 0.0, 0.0, 0.0, 0.0, 0.0, 0.0, 0.0, 0.0, 0.0, 0.0, 0.0, 0.0, 0.0, 0.0, 0.0, 0.0, 0.0, 0.0, 0.0, 0.0, 0.0, 0.0, 0.0, 0.0, 0.0, 0.0, 0.0, 0.0, 0.0, 0.0, 0.0, 0.0, 0.0, 0.0, 0.0, 0.0, 0.0, 0.0, 0.0, 0.0, 0.0, 0.0, 0.0, 0.0, 0.0, 0.0, 0.0, 0.0, 0.0, 0.0, 0.0, 0.0, 0.0, 0.0, 0.0, 0.0, 0.0, 0.0, 0.0, 0.0, 0.0, 0.0, 0.0, 0.0, 0.0, 0.0, 0.0, 0.0, 0.0, 0.0, 0.0, 0.0, 0.0, 0.0, 0.0, 0.0, 0.0, 0.0, 0.0, 0.0, 0.0, 0.0, 0.0, 0.0, 0.0, 0.0, 0.0, 0.0, 0.0, 0.0, 0.0, 0.0, 0.0, 0.0, 0.0, 0.0, 0.0, 0.0, 0.0, 0.0, 0.0, 0.0, 0.0, 0.0, 0.0, 0.0, 0.0, 0.0, 0.0, 0.0, 0.0, 0.0, 0.0, 0.0, 0.0, 0.0, 0.0, 0.0, 0.0, 0.0, 0.0, 0.0, 0.0, 0.0, 0.0, 0.0, 0.0, 0.0, 0.0, 0.0, 0.0, 0.0, 0.0, 0.0, 0.0, 0.0, 0.0, 0.0, 0.0, 0.0, 0.0, 0.0, 0.0, 0.0, 0.0, 0.0, 0.0, 0.0, 0.0, 0.0, 0.0, 0.0, 0.0, 0.0, 0.0, 0.0, 0.0, 0.0, 0.0, 0.0, 0.0, 0.0, 0.0, 0.0, 0.0, 0.0, 0.0, 0.0, 0.0, 0.0, 0.0, 0.0, 0.0, 0.0, 0.0, 0.0, 0.0, 0.0, 0.0, 0.0, 0.0, 0.0, 0.0, 0.0, 0.0, 0.0, 0.0, 0.0, 0.0, 0.0, 0.0, 0.0, 0.0, 0.0, 0.0, 0.0, 0.0, 0.0, 0.0, 0.0, 0.0, 0.0, 0.0, 0.0, 0.0, 0.0, 0.0, 0.0, 0.0, 0.0, 0.0, 0.0, 0.0, 0.0, 0.0, 0.0, 0.0, 0.0, 0.0, 0.0, 0.0, 0.0, 0.0, 0.0, 0.0, 0.0, 0.0, 0.0, 0.0, 0.0, 0.0, 0.0, 0.0, 0.0, 0.0, 0.0, 0.0, 0.0, 0.0, 0.0, 0.0, 0.0, 0.0, 0.0, 0.0, 0.0, 0.0, 0.0, 0.0, 0.0, 0.0, 0.0, 0.0, 0.0, 0.0, 0.0, 0.0, 0.0, 0.0, 0.0, 0.0, 0.0, 0.0, 0.0, 0.0, 0.0, 0.0, 0.0, 0.0, 0.0, 0.0, 0.0, 0.0, 0.0, 0.0, 0.0, 0.0, 0.0, 0.0, 0.0, 0.0, 0.0, 0.0, 0.0, 0.0, 0.0, 0.0, 0.0, 0.0, 0.0, 0.0, 0.0, 0.0, 0.0, 0.0, 0.0, 0.0, 0.0, 0.0, 0.0, 0.0, 0.0, 0.0, 0.0, 0.0, 0.0, 0.0, 0.0, 0.0, 0.0, 0.0, 0.0, 0.0, 0.0, 0.0, 0.0, 0.0, 0.0, 0.0, 0.0, 0.0, 0.0, 0.0, 0.0, 0.0, 0.0, 0.0, 0.0, 0.0, 0.0, 0.0, 0.0, 0.0, 0.0, 0.0, 0.0, 0.0, 0.0, 0.0, 0.0, 0.0, 0.0, 0.0, 0.0, 0.0, 0.0, 0.0, 0.0, 0.0, 0.0, 0.0, 0.0, 0.0, 0.0, 0.0, 0.0, 0.0, 0.0, 0.0, 0.0, 0.0, 0.0, 0.0, 0.0, 0.0, 0.0, 0.0, 0.0, 0.0, 0.0, 0.0, 0.0, 0.0, 0.0, 0.0, 0.0, 0.0, 0.0, 0.0, 0.0, 0.0, 0.0, 0.0, 0.0, 0.0, 0.0, 0.0, 0.0, 0.0, 0.0, 0.0, 0.0, 0.0, 0.0, 0.0, 0.0, 0.0, 0.0, 0.0, 0.0, 0.0, 0.0, 0.0, 0.0, 0.0, 0.0, 0.0, 0.0, 0.0, 0.0, 0.0, 0.0, 0.0, 0.0, 0.0, 0.0, 0.0, 0.0, 0.0, 0.0, 0.0, 0.0, 0.0, 0.0, 0.0, 0.0, 0.0, 0.0, 0.0, 0.0, 0.0, 0.0, 0.0, 0.0, 0.0, 0.0, 0.0, 0.0, 0.0, 0.0, 0.0, 0.0, 0.0, 0.0, 0.0, 0.0, 0.0, 0.0, 0.0, 0.0, 0.0, 0.0, 0.0, 0.0, 0.0, 0.0, 0.0, 0.0, 0.0, 0.0, 0.0, 0.0, 0.0, 0.0, 0.0, 0.0, 0.0, 0.0, 0.0, 0.0, 0.0, 0.0, 0.0, 0.0, 0.0, 0.0, 0.0, 0.0, 0.0, 0.0, 0.0, 0.0, 0.0, 0.0, 0.0, 0.0, 0.0, 0.0, 0.0, 0.0, 0.0, 0.0, 0.0, 0.0, 0.0, 0.0, 0.0, 0.0, 0.0, 0.0, 0.0, 0.0, 0.0, 0.0, 0.0, 0.0, 0.0, 0.0, 0.0, 0.0, 0.0, 0.0, 0.0, 0.0, 0.0, 0.0, 0.0, 0.0, 0.0, 0.0, 0.0, 0.0, 0.0, 0.0, 0.0, 0.0, 0.0, 0.0, 0.0, 0.0, 0.0, 0.0, 0.0, 0.0, 0.0, 0.0, 0.0, 0.0, 0.0, 0.0, 0.0, 0.0, 0.0, 0.0, 0.0, 0.0, 0.0, 0.0, 0.0, 0.0, 0.0, 0.0, 0.0, 0.0, 0.0, 0.0, 0.0, 0.0, 0.0, 0.0, 0.0, 0.0, 0.0, 0.0, 0.0, 0.0, 0.0, 0.0, 0.0, 0.0, 0.0, 0.0, 0.0, 0.0, 0.0, 0.0, 0.0, 0.0, 0.0, 0.0, 0.0, 0.0, 0.0, 0.0, 0.0, 0.0, 0.0, 0.0, 0.0, 0.0, 0.0, 0.0, 0.0, 0.0, 0.0, 0.0, 0.0, 0.0, 0.0, 0.0, 0.0, 0.0, 0.0, 0.0, 0.0, 0.0, 0.0, 0.0, 0.0, 0.0, 0.0, 0.0, 0.0, 0.0, 0.0, 0.0, 0.0, 0.0, 0.0, 0.0, 0.0, 0.0, 0.0, 0.0, 0.0, 0.0, 0.0, 0.0, 0.0, 0.0, 0.0, 0.0, 0.0, 0.0, 0.0, 0.0, 0.0, 0.0, 0.0, 0.0, 0.0, 0.0, 0.0, 0.0, 0.0, 0.0, 0.0, 0.0, 0.0, 0.0, 0.0, 0.0, 0.0, 0.0, 0.0, 0.0, 0.0, 0.0, 0.0, 0.0, 0.0, 0.0, 0.0, 0.0, 0.0, 0.0, 0.0, 0.0, 0.0, 0.0, 0.0, 0.0, 0.0, 0.0, 0.0, 0.0, 0.0, 0.0, 0.0, 0.0, 0.0, 0.0, 0.0, 0.0, 0.0, 0.0, 0.0, 0.0, 0.0, 0.0, 0.0, 0.0, 0.0, 0.0, 0.0, 0.0, 0.0, 0.0, 0.0, 0.0, 0.0, 0.0, 0.0, 0.0, 0.0, 0.0, 0.0, 0.0, 0.0, 0.0, 0.0, 0.0, 0.0, 0.0, 0.0, 0.0, 0.0, 0.0, 0.0, 0.0, 0.0, 0.0, 0.0, 0.0, 0.0, 0.0, 0.0, 0.0, 0.0, 0.0, 0.0, 0.0, 0.0, 0.0, 0.0, 0.0, 0.0, 0.0, 0.0, 0.0, 0.0, 0.0, 0.0, 0.0, 0.0, 0.0, 0.0, 0.0, 0.0, 0.0, 0.0, 0.0, 0.0, 0.0, 0.0, 0.0, 0.0, 0.0, 0.0, 0.0, 0.0, 0.0, 0.0, 0.0, 0.0, 0.0, 0.0, 0.0, 0.0, 0.0, 0.0, 0.0, 0.0, 0.0, 0.0, 0.0, 0.0, 0.0, 0.0, 0.0, 0.0, 0.0, 0.0, 0.0, 0.0, 0.0, 0.0, 0.0, 0.0, 0.0, 0.0, 0.0, 0.0, 0.0, 0.0, 0.0, 0.0, 0.0, 0.0, 0.0, 0.0, 0.0, 0.0, 0.0, 0.0, 0.0, 0.0, 0.0, 0.0, 0.0, 0.0, 0.0, 0.0, 0.0, 0.0, 0.0, 0.0, 0.0, 0.0, 0.0, 0.0, 0.0, 0.0, 0.0, 0.0, 0.0, 0.0, 0.0, 0.0, 0.0, 0.0, 0.0, 0.0, 0.0, 0.0, 0.0, 0.0, 0.0, 0.0, 0.0, 0.0, 0.0, 0.0, 0.0, 0.0, 0.0, 0.0, 0.0, 0.0, 0.0, 0.0, 0.0, 0.0, 0.0, 0.0, 0.0, 0.0, 0.0, 0.0, 0.0, 0.0, 0.0, 0.0, 0.0, 0.0, 0.0, 0.0, 0.0, 0.0, 0.0, 0.0, 0.0, 0.0, 0.0, 0.0, 0.0, 0.0, 0.0, 0.0, 0.0, 0.0, 0.0, 0.0, 0.0, 0.0, 0.0, 0.0, 0.0, 0.0, 0.0, 0.0, 0.0, 0.0, 0.0, 0.0, 0.0, 0.0, 0.0, 0.0, 0.0, 0.0, 0.0, 0.0, 0.0, 0.0, 0.0, 0.0, 0.0, 0.0, 0.0, 0.0, 0.0, 0.0, 0.0, 0.0, 0.0, 0.0, 0.0, 0.0, 0.0, 0.0, 0.0, 0.0, 0.0, 0.0, 0.0, 0.0, 0.0, 0.0, 0.0, 0.0, 0.0, 0.0, 0.0, 0.0, 0.0, 0.0, 0.0, 0.0, 0.0, 0.0, 0.0, 0.0, 0.0, 0.0, 0.0, 0.0, 0.0, 0.0, 0.0, 0.0, 0.0, 0.0, 0.0, 0.0, 0.0, 0.0, 0.0, 0.0, 0.0, 0.0, 0.0, 0.0, 0.0, 0.0, 0.0, 0.0, 0.0, 0.0, 0.0, 0.0, 0.0, 0.0, 0.0, 0.0, 0.0, 0.0, 0.0, 0.0, 0.0, 0.0, 0.0, 0.0, 0.0, 0.0, 0.0, 0.0, 0.0, 0.0, 0.0, 0.0, 0.0, 0.0, 0.0, 0.0, 0.0, 0.0, 0.0, 0.0, 0.0, 0.0, 0.0, 0.0, 0.0, 0.0, 0.0, 0.0, 0.0, 0.0, 0.0, 0.0, 0.0, 0.0, 0.0, 0.0, 0.0, 0.0, 0.0, 0.0, 0.0, 0.0, 0.0, 0.0, 0.0, 0.0, 0.0, 0.0, 0.0, 0.0, 0.0, 0.0, 0.0, 0.0, 0.0, 0.0, 0.0, 0.0, 0.0, 0.0, 0.0, 0.0, 0.0, 0.0, 0.0, 0.0, 0.0, 0.0, 0.0, 0.0, 0.0, 0.0, 0.0, 0.0, 0.0, 0.0, 0.0, 0.0, 0.0, 0.0, 0.0, 0.0, 0.0, 0.0, 0.0, 0.0, 0.0, 0.0, 0.0, 0.0, 0.0, 0.0, 0.0, 0.0, 0.0, 0.0, 0.0, 0.0, 0.0, 0.0, 0.0, 0.0, 0.0, 0.0, 0.0, 0.0, 0.0, 0.0, 0.0, 0.0, 0.0, 0.0, 0.0, 0.0, 0.0, 0.0, 0.0, 0.0, 0.0, 0.0, 0.0, 0.0, 0.0, 0.0, 0.0, 0.0, 0.0, 0.0, 0.0, 0.0, 0.0, 0.0, 0.0, 0.0, 0.0, 0.0, 0.0, 0.0, 0.0, 0.0, 0.0, 0.0, 0.0, 0.0, 0.0, 0.0, 0.0, 0.0, 0.0, 0.0, 0.0, 0.0, 0.0, 0.0, 0.0, 0.0, 0.0, 0.0, 0.0, 0.0, 0.0, 0.0, 0.0, 0.0, 0.0, 0.0, 0.0, 0.0, 0.0, 0.0, 0.0, 0.0, 0.0, 0.0, 0.0, 0.0, 0.0, 0.0, 0.0, 0.0, 0.0, 0.0, 0.0, 0.0, 0.0, 0.0, 0.0, 0.0, 0.0, 0.0, 0.0, 0.0, 0.0, 0.0, 0.0, 0.0, 0.0, 0.0, 0.0, 0.0, 0.0, 0.0, 0.0, 0.0, 0.0, 0.0, 0.0, 0.0, 0.0, 0.0, 0.0, 0.0, 0.0, 0.0, 0.0, 0.0, 0.0, 0.0, 0.0, 0.0, 0.0, 0.0, 0.0, 0.0, 0.0, 0.0, 0.0, 0.0, 0.0, 0.0, 0.0, 0.0, 0.0, 0.0, 0.0, 0.0, 0.0, 0.0, 0.0, 0.0, 0.0, 0.0, 0.0, 0.0, 0.0, 0.0, 0.0, 0.0, 0.0, 0.0, 0.0, 0.0, 0.0, 0.0, 0.0, 0.0, 0.0, 0.0, 0.0, 0.0, 0.0, 0.0, 0.0, 0.0, 0.0, 0.0, 0.0, 0.0, 0.0, 0.0, 0.0, 0.0, 0.0, 0.0, 0.0, 0.0, 0.0, 0.0, 0.0, 0.0, 0.0, 0.0, 0.0, 0.0, 0.0, 0.0, 0.0, 0.0, 0.0, 0.0, 0.0, 0.0, 0.0, 0.0, 0.0, 0.0, 0.0, 0.0, 0.0, 0.0, 0.0, 0.0, 0.0, 0.0, 0.0, 0.0, 0.0, 0.0, 0.0, 0.0, 0.0, 0.0, 0.0, 0.0, 0.0, 0.0, 0.0, 0.0, 0.0, 0.0, 0.0, 0.0, 0.0, 0.0, 0.0, 0.0, 0.0, 0.0, 0.0, 0.0, 0.0, 0.0, 0.0, 0.0, 0.0, 0.0, 0.0, 0.0, 0.0, 0.0, 0.0, 0.0, 0.0, 0.0, 0.0, 0.0, 0.0, 0.0, 0.0, 0.0, 0.0, 0.0, 0.0, 0.0, 0.0, 0.0, 0.0, 0.0, 0.0, 0.0, 0.0, 0.0, 0.0, 0.0, 0.0, 0.0, 0.0, 0.0, 0.0, 0.0, 0.0, 0.0, 0.0, 0.0, 0.0, 0.0, 0.0, 0.0, 0.0, 0.0, 0.0, 0.0, 0.0, 0.0, 0.0, 0.0, 0.0, 0.0, 0.0, 0.0, 0.0, 0.0, 0.0, 0.0, 0.0, 0.0, 0.0, 0.0, 0.0, 0.0, 0.0, 0.0, 0.0, 0.0, 0.0, 0.0, 0.0, 0.0, 0.0, 0.0, 0.0, 0.0, 0.0, 0.0, 0.0, 0.0, 0.0, 0.0, 0.0, 0.0, 0.0, 0.0, 0.0, 0.0, 0.0, 0.0, 0.0, 0.0, 0.0, 0.0, 0.0, 0.0, 0.0, 0.0, 0.0, 0.0, 0.0, 0.0, 0.0, 0.0, 0.0, 0.0, 0.0, 0.0, 0.0, 0.0, 0.0, 0.0, 0.0, 0.0, 0.0, 0.0, 0.0, 0.0, 0.0, 0.0, 0.0, 0.0, 0.0, 0.0, 0.0, 0.0, 0.0, 0.0, 0.0, 0.0, 0.0, 0.0, 0.0, 0.0, 0.0, 0.0, 0.0, 0.0, 0.0, 0.0, 0.0, 0.0, 0.0, 0.0, 0.0, 0.0, 0.0, 0.0, 0.0, 0.0, 0.0, 0.0, 0.0, 0.0, 0.0, 0.0, 0.0, 0.0, 0.0, 0.0, 0.0, 0.0, 0.0, 0.0, 0.0, 0.0, 0.0, 0.0, 0.0, 0.0, 0.0, 0.0, 0.0, 0.0, 0.0, 0.0, 0.0, 0.0, 0.0, 0.0, 0.0, 0.0, 0.0, 0.0, 0.0, 0.0, 0.0, 0.0, 0.0, 0.0, 0.0, 0.0, 0.0, 0.0, 0.0, 0.0, 0.0, 0.0, 0.0, 0.0, 0.0, 0.0, 0.0, 0.0, 0.0, 0.0, 0.0, 0.0, 0.0, 0.0, 0.0, 0.0, 0.0, 0.0, 0.0, 0.0, 0.0, 0.0, 0.0, 0.0, 0.0, 0.0, 0.0, 0.0, 0.0, 0.0, 0.0, 0.0, 0.0, 0.0, 0.0, 0.0, 0.0, 0.0, 0.0, 0.0, 0.0, 0.0, 0.0, 0.0, 0.0, 0.0, 0.0, 0.0, 0.0, 0.0, 0.0, 0.0, 0.0, 0.0, 0.0, 0.0, 0.0, 0.0, 0.0, 0.0, 0.0, 0.0, 0.0, 0.0, 0.0, 0.0, 0.0, 0.0, 0.0, 0.0, 0.0, 0.0, 0.0, 0.0, 0.0, 0.0, 0.0, 0.0, 0.0, 0.0, 0.0, 0.0, 0.0, 0.0, 0.0, 0.0, 0.0, 0.0, 0.0, 0.0, 0.0, 0.0, 0.0, 0.0, 0.0, 0.0, 0.0, 0.0, 0.0, 0.0, 0.0, 0.0, 0.0, 0.0, 0.0, 0.0, 0.0, 0.0, 0.0, 0.0, 0.0, 0.0, 0.0, 0.0, 0.0, 0.0, 0.0, 0.0, 0.0, 0.0, 0.0, 0.0, 0.0, 0.0, 0.0, 0.0, 0.0, 0.0, 0.0, 0.0, 0.0, 0.0, 0.0, 0.0, 0.0, 0.0, 0.0, 0.0, 0.0, 0.0, 0.0, 0.0, 0.0, 0.0, 0.0, 0.0, 0.0, 0.0, 0.0, 0.0, 0.0, 0.0, 0.0, 0.0, 0.0, 0.0, 0.0, 0.0, 0.0, 0.0, 0.0, 0.0, 0.0, 0.0, 0.0, 0.0, 0.0, 0.0, 0.0, 0.0, 0.0, 0.0, 0.0, 0.0, 0.0, 0.0, 0.0, 0.0, 0.0, 0.0, 0.0, 0.0, 0.0, 0.0, 0.0, 0.0, 0.0, 0.0, 0.0, 0.0, 0.0, 0.0, 0.0, 0.0, 0.0, 0.0, 0.0, 0.0, 0.0, 0.0, 0.0, 0.0, 0.0, 0.0, 0.0, 0.0, 0.0, 0.0, 0.0, 0.0, 0.0, 0.0, 0.0, 0.0, 0.0, 0.0, 0.0, 0.0, 0.0, 0.0, 0.0, 0.0, 0.0, 0.0, 0.0, 0.0, 0.0, 0.0, 0.0, 0.0, 0.0, 0.0, 0.0, 0.0, 0.0, 0.0, 0.0, 0.0, 0.0, 0.0, 0.0, 0.0, 0.0, 0.0, 0.0, 0.0, 0.0, 0.0, 0.0, 0.0, 0.0, 0.0, 0.0, 0.0, 0.0, 0.0, 0.0, 0.0, 0.0, 0.0, 0.0, 0.0, 0.0, 0.0, 0.0, 0.0, 0.0, 0.0, 0.0, 0.0, 0.0, 0.0, 0.0, 0.0, 0.0, 0.0, 0.0, 0.0, 0.0, 0.0, 0.0, 0.0, 0.0, 0.0, 0.0, 0.0, 0.0, 0.0, 0.0, 0.0, 0.0, 0.0, 0.0, 0.0, 0.0, 0.0, 0.0, 0.0, 0.0, 0.0, 0.0, 0.0, 0.0, 0.0, 0.0, 0.0, 0.0, 0.0, 0.0, 0.0, 0.0, 0.0, 0.0, 0.0, 0.0, 0.0, 0.0, 0.0, 0.0, 0.0, 0.0, 0.0, 0.0, 0.0, 0.0, 0.0, 0.0, 0.0, 0.0, 0.0, 0.0, 0.0, 0.0, 0.0, 0.0, 0.0, 0.0, 0.0, 0.0, 0.0, 0.0, 0.0, 0.0, 0.0, 0.0, 0.0, 0.0, 0.0, 0.0, 0.0, 0.0, 0.0, 0.0, 0.0, 0.0, 0.0, 0.0, 0.0, 0.0, 0.0, 0.0, 0.0, 0.0, 0.0, 0.0, 0.0, 0.0, 0.0, 0.0, 0.0, 0.0, 0.0, 0.0, 0.0, 0.0, 0.0, 0.0, 0.0, 0.0, 0.0, 0.0, 0.0, 0.0, 0.0, 0.0, 0.0, 0.0, 0.0, 0.0, 0.0, 0.0, 0.0, 0.0, 0.0, 0.0, 0.0, 0.0, 0.0, 0.0, 0.0, 0.0, 0.0, 0.0, 0.0, 0.0, 0.0, 0.0, 0.0, 0.0, 0.0, 0.0, 0.0, 0.0, 0.0, 0.0, 0.0, 0.0, 0.0, 0.0, 0.0, 0.0, 0.0, 0.0, 0.0, 0.0, 0.0, 0.0, 0.0, 0.0, 0.0, 0.0, 0.0, 0.0, 0.0, 0.0, 0.0, 0.0, 0.0, 0.0, 0.0, 0.0, 0.0, 0.0, 0.0, 0.0, 0.0, 0.0, 0.0, 0.0, 0.0, 0.0, 0.0, 0.0, 0.0, 0.0, 0.0, 0.0, 0.0, 0.0, 0.0, 0.0, 0.0, 0.0, 0.0, 0.0, 0.0, 0.0, 0.0, 0.0, 0.0, 0.0, 0.0, 0.0, 0.0, 0.0, 0.0, 0.0, 0.0, 0.0, 0.0, 0.0, 0.0, 0.0, 0.0, 0.0, 0.0, 0.0, 0.0, 0.0, 0.0, 0.0, 0.0, 0.0, 0.0, 0.0, 0.0, 0.0, 0.0, 0.0, 0.0, 0.0, 0.0, 0.0, 0.0, 0.0, 0.0, 0.0, 0.0, 0.0, 0.0, 0.0, 0.0, 0.0, 0.0, 0.0, 0.0, 0.0, 0.0, 0.0, 0.0, 0.0, 0.0, 0.0, 0.0, 0.0, 0.0, 0.0, 0.0, 0.0, 0.0, 0.0, 0.0, 0.0, 0.0, 0.0, 0.0, 0.0, 0.0, 0.0, 0.0, 0.0, 0.0, 0.0, 0.0, 0.0, 0.0, 0.0, 0.0, 0.0, 0.0, 0.0, 0.0, 0.0, 0.0, 0.0, 0.0, 0.0, 0.0, 0.0, 0.0, 0.0, 0.0, 0.0, 0.0, 0.0, 0.0, 0.0, 0.0, 0.0, 0.0, 0.0, 0.0, 0.0, 0.0, 0.0, 0.0, 0.0, 0.0, 0.0, 0.0, 0.0, 0.0, 0.0, 0.0, 0.0, 0.0, 0.0, 0.0, 0.0, 0.0, 0.0, 0.0, 0.0, 0.0, 0.0, 0.0, 0.0, 0.0, 0.0, 0.0, 0.0, 0.0, 0.0, 0.0, 0.0, 0.0, 0.0, 0.0, 0.0, 0.0, 0.0, 0.0, 0.0, 0.0, 0.0, 0.0, 0.0, 0.0, 0.0, 0.0, 0.0, 0.0, 0.0, 0.0, 0.0, 0.0, 0.0, 0.0, 0.0, 0.0, 0.0, 0.0, 0.0, 0.0, 0.0, 0.0, 0.0, 0.0, 0.0, 0.0, 0.0, 0.0, 0.0, 0.0, 0.0, 0.0, 0.0, 0.0, 0.0, 0.0, 0.0, 0.0, 0.0, 0.0, 0.0, 0.0, 0.0, 0.0, 0.0, 0.0, 0.0, 0.0, 0.0, 0.0, 0.0, 0.0, 0.0, 0.0, 0.0, 0.0, 0.0, 0.0, 0.0, 0.0, 0.0, 0.0, 0.0, 0.0, 0.0, 0.0, 0.0, 0.0, 0.0, 0.0, 0.0, 0.0, 0.0, 0.0, 0.0, 0.0, 0.0, 0.0, 0.0, 0.0, 0.0, 0.0, 0.0, 0.0, 0.0, 0.0, 0.0, 0.0, 0.0, 0.0, 0.0, 0.0, 0.0, 0.0, 0.0, 0.0, 0.0, 0.0, 0.0, 0.0, 0.0, 0.0, 0.0, 0.0, 0.0, 0.0, 0.0, 0.0, 0.0, 0.0, 0.0, 0.0, 0.0, 0.0, 0.0, 0.0, 0.0, 0.0, 0.0, 0.0, 0.0, 0.0, 0.0, 0.0, 0.0, 0.0, 0.0, 0.0, 0.0, 0.0, 0.0, 0.0, 0.0, 0.0, 0.0, 0.0, 0.0, 0.0, 0.0, 0.0, 0.0, 0.0, 0.0, 0.0, 0.0, 0.0, 0.0, 0.0, 0.0, 0.0, 0.0, 0.0, 0.0, 0.0, 0.0, 0.0, 0.0, 0.0, 0.0, 0.0, 0.0, 0.0, 0.0, 0.0, 0.0, 0.0, 0.0, 0.0, 0.0, 0.0, 0.0, 0.0, 0.0, 0.0, 0.0, 0.0, 0.0, 0.0, 0.0, 0.0, 0.0, 0.0, 0.0, 0.0, 0.0, 0.0, 0.0, 0.0, 0.0, 0.0, 0.0, 0.0, 0.0, 0.0, 0.0, 0.0, 0.0, 0.0, 0.0, 0.0, 0.0, 0.0, 0.0, 0.0, 0.0, 0.0, 0.0, 0.0, 0.0, 0.0, 0.0, 0.0, 0.0, 0.0, 0.0, 0.0, 0.0, 0.0, 0.0, 0.0, 0.0, 0.0, 0.0, 0.0, 0.0, 0.0, 0.0, 0.0, 0.0, 0.0, 0.0, 0.0, 0.0, 0.0, 0.0, 0.0, 0.0, 0.0, 0.0, 0.0, 0.0, 0.0, 0.0, 0.0, 0.0, 0.0, 0.0, 0.0, 0.0, 0.0, 0.0, 0.0, 0.0, 0.0, 0.0, 0.0, 0.0, 0.0, 0.0, 0.0, 0.0, 0.0, 0.0, 0.0, 0.0, 0.0, 0.0, 0.0, 0.0, 0.0, 0.0, 0.0, 0.0, 0.0, 0.0, 0.0, 0.0, 0.0, 0.0, 0.0, 0.0, 0.0, 0.0, 0.0, 0.0, 0.0, 0.0, 0.0, 0.0, 0.0, 0.0, 0.0, 0.0, 0.0, 0.0, 0.0, 0.0, 0.0, 0.0, 0.0, 0.0, 0.0, 0.0, 0.0, 0.0, 0.0, 0.0, 0.0, 0.0, 0.0, 0.0, 0.0, 0.0, 0.0, 0.0, 0.0, 0.0, 0.0, 0.0, 0.0, 0.0, 0.0, 0.0, 0.0, 0.0, 0.0, 0.0, 0.0, 0.0, 0.0, 0.0, 0.0, 0.0, 0.0, 0.0, 0.0, 0.0, 0.0, 0.0, 0.0, 0.0, 0.0, 0.0, 0.0, 0.0, 0.0, 0.0, 0.0, 0.0, 0.0, 0.0, 0.0, 0.0, 0.0, 0.0, 0.0, 0.0, 0.0, 0.0, 0.0, 0.0, 0.0, 0.0, 0.0, 0.0, 0.0, 0.0, 0.0, 0.0, 0.0, 0.0, 0.0, 0.0, 0.0, 0.0, 0.0, 0.0, 0.0, 0.0, 0.0, 0.0, 0.0, 0.0, 0.0, 0.0, 0.0, 0.0, 0.0, 0.0, 0.0, 0.0, 0.0, 0.0, 0.0, 0.0, 0.0, 0.0, 0.0, 0.0, 0.0, 0.0, 0.0, 0.0, 0.0, 0.0, 0.0, 0.0, 0.0, 0.0, 0.0, 0.0, 0.0, 0.0, 0.0, 0.0, 0.0, 0.0, 0.0, 0.0, 0.0, 0.0, 0.0, 0.0, 0.0, 0.0, 0.0, 0.0, 0.0, 0.0, 0.0, 0.0, 0.0, 0.0, 0.0, 0.0, 0.0, 0.0, 0.0, 0.0, 0.0, 0.0, 0.0, 0.0, 0.0, 0.0, 0.0, 0.0, 0.0, 0.0, 0.0, 0.0, 0.0, 0.0, 0.0, 0.0, 0.0, 0.0, 0.0, 0.0, 0.0, 0.0, 0.0, 0.0, 0.0, 0.0, 0.0, 0.0, 0.0, 0.0, 0.0, 0.0, 0.0, 0.0, 0.0, 0.0, 0.0, 0.0, 0.0, 0.0, 0.0, 0.0, 0.0, 0.0, 0.0, 0.0, 0.0, 0.0, 0.0, 0.0, 0.0, 0.0, 0.0, 0.0, 0.0, 0.0, 0.0, 0.0, 0.0, 0.0, 0.0, 0.0, 0.0, 0.0, 0.0, 0.0, 0.0, 0.0, 0.0, 0.0, 0.0, 0.0, 0.0, 0.0, 0.0, 0.0, 0.0, 0.0, 0.0, 0.0, 0.0, 0.0, 0.0, 0.0, 0.0, 0.0, 0.0, 0.0, 0.0, 0.0, 0.0, 0.0, 0.0, 0.0, 0.0, 0.0, 0.0, 0.0, 0.0, 0.0, 0.0, 0.0, 0.0, 0.0, 0.0, 0.0, 0.0, 0.0, 0.0, 0.0, 0.0, 0.0, 0.0, 0.0, 0.0, 0.0, 0.0, 0.0, 0.0, 0.0, 0.0, 0.0, 0.0, 0.0, 0.0, 0.0, 0.0, 0.0, 0.0, 0.0, 0.0, 0.0, 0.0, 0.0, 0.0, 0.0, 0.0, 0.0, 0.0, 0.0, 0.0, 0.0, 0.0, 0.0, 0.0, 0.0, 0.0, 0.0, 0.0, 0.0, 0.0, 0.0, 0.0, 0.0, 0.0, 0.0, 0.0, 0.0, 0.0, 0.0, 0.0, 0.0, 0.0, 0.0, 0.0, 0.0, 0.0, 0.0, 0.0, 0.0, 0.0, 0.0, 0.0, 0.0, 0.0, 0.0, 0.0, 0.0, 0.0, 0.0, 0.0, 0.0, 0.0, 0.0, 0.0, 0.0, 0.0, 0.0, 0.0, 0.0, 0.0, 0.0, 0.0, 0.0, 0.0, 0.0, 0.0, 0.0, 0.0, 0.0, 0.0, 0.0, 0.0, 0.0, 0.0, 0.0, 0.0, 0.0, 0.0, 0.0, 0.0, 0.0, 0.0, 0.0, 0.0, 0.0, 0.0, 0.0, 0.0, 0.0, 0.0, 0.0, 0.0, 0.0, 0.0, 0.0, 0.0, 0.0, 0.0, 0.0, 0.0, 0.0, 0.0, 0.0, 0.0, 0.0, 0.0, 0.0, 0.0, 0.0, 0.0, 0.0, 0.0, 0.0, 0.0, 0.0, 0.0, 0.0, 0.0, 0.0, 0.0, 0.0, 0.0, 0.0, 0.0, 0.0, 0.0, 0.0, 0.0, 0.0, 0.0, 0.0, 0.0, 0.0, 0.0, 0.0, 0.0, 0.0, 0.0, 0.0, 0.0, 0.0, 0.0, 0.0, 0.0, 0.0, 0.0, 0.0, 0.0, 0.0, 0.0, 0.0, 0.0, 0.0, 0.0, 0.0, 0.0, 0.0, 0.0, 0.0, 0.0, 0.0, 0.0, 0.0, 0.0, 0.0, 0.0, 0.0, 0.0, 0.0, 0.0, 0.0, 0.0, 0.0, 0.0, 0.0, 0.0, 0.0, 0.0, 0.0, 0.0, 0.0, 0.0, 0.0, 0.0, 0.0, 0.0, 0.0, 0.0, 0.0, 0.0, 0.0, 0.0, 0.0, 0.0, 0.0, 0.0, 0.0, 0.0, 0.0, 0.0, 0.0, 0.0, 0.0, 0.0, 0.0, 0.0, 0.0, 0.0, 0.0, 0.0, 0.0, 0.0, 0.0, 0.0, 0.0, 0.0, 0.0, 0.0, 0.0, 0.0, 0.0, 0.0, 0.0, 0.0, 0.0, 0.0, 0.0, 0.0, 0.0, 0.0, 0.0, 0.0, 0.0, 0.0, 0.0, 0.0, 0.0, 0.0, 0.0, 0.0, 0.0, 0.0, 0.0, 0.0, 0.0, 0.0, 0.0, 0.0, 0.0, 0.0, 0.0, 0.0, 0.0, 0.0, 0.0, 0.0, 0.0, 0.0, 0.0, 0.0, 0.0, 0.0, 0.0, 0.0, 0.0, 0.0, 0.0, 0.0, 0.0, 0.0, 0.0, 0.0, 0.0, 0.0, 0.0, 0.0, 0.0, 0.0, 0.0, 0.0, 0.0, 0.0, 0.0, 0.0, 0.0, 0.0, 0.0, 0.0, 0.0, 0.0, 0.0, 0.0, 0.0, 0.0, 0.0, 0.0, 0.0, 0.0, 0.0, 0.0, 0.0, 0.0, 0.0, 0.0, 0.0, 0.0, 0.0, 0.0, 0.0, 0.0, 0.0, 0.0, 0.0, 0.0, 0.0, 0.0, 0.0, 0.0, 0.0, 0.0, 0.0, 0.0, 0.0, 0.0, 0.0, 0.0, 0.0, 0.0, 0.0, 0.0, 0.0, 0.0, 0.0, 0.0, 0.0, 0.0, 0.0, 0.0, 0.0, 0.0, 0.0, 0.0, 0.0, 0.0, 0.0, 0.0, 0.0, 0.0, 0.0, 0.0, 0.0, 0.0, 0.0, 0.0, 0.0, 0.0, 0.0, 0.0, 0.0, 0.0, 0.0, 0.0, 0.0, 0.0, 0.0, 0.0, 0.0, 0.0, 0.0, 0.0, 0.0, 0.0, 0.0, 0.0, 0.0, 0.0, 0.0, 0.0, 0.0, 0.0, 0.0, 0.0, 0.0, 0.0, 0.0, 0.0, 0.0, 0.0, 0.0, 0.0, 0.0, 0.0, 0.0, 0.0, 0.0, 0.0, 0.0, 0.0, 0.0, 0.0, 0.0, 0.0, 0.0, 0.0, 0.0, 0.0, 0.0, 0.0, 0.0, 0.0, 0.0, 0.0, 0.0, 0.0, 0.0, 0.0, 0.0, 0.0, 0.0, 0.0, 0.0, 0.0, 0.0, 0.0, 0.0, 0.0, 0.0, 0.0, 0.0, 0.0, 0.0, 0.0, 0.0, 0.0, 0.0, 0.0, 0.0, 0.0, 0.0, 0.0, 0.0, 0.0, 0.0, 0.0, 0.0, 0.0, 0.0, 0.0, 0.0, 0.0, 0.0, 0.0, 0.0, 0.0, 0.0, 0.0, 0.0, 0.0, 0.0, 0.0, 0.0, 0.0, 0.0, 0.0, 0.0, 0.0, 0.0, 0.0, 0.0, 0.0, 0.0, 0.0, 0.0, 0.0, 0.0, 0.0, 0.0, 0.0, 0.0, 0.0, 0.0, 0.0, 0.0, 0.0, 0.0, 0.0, 0.0, 0.0, 0.0, 0.0, 0.0, 0.0, 0.0, 0.0, 0.0, 0.0, 0.0, 0.0, 0.0, 0.0, 0.0, 0.0, 0.0, 0.0, 0.0, 0.0, 0.0, 0.0, 0.0, 0.0, 0.0, 0.0, 0.0, 0.0, 0.0, 0.0, 0.0, 0.0, 0.0, 0.0, 0.0, 0.0, 0.0, 0.0, 0.0, 0.0, 0.0, 0.0, 0.0, 0.0, 0.0, 0.0, 0.0, 0.0, 0.0, 0.0, 0.0, 0.0, 0.0, 0.0, 0.0, 0.0, 0.0, 0.0, 0.0, 0.0, 0.0, 0.0, 0.0, 0.0, 0.0, 0.0, 0.0, 0.0, 0.0, 0.0, 0.0, 0.0, 0.0, 0.0, 0.0, 0.0, 0.0, 0.0, 0.0, 0.0, 0.0, 0.0, 0.0, 0.0, 0.0, 0.0, 0.0, 0.0, 0.0, 0.0, 0.0, 0.0, 0.0, 0.0, 0.0, 0.0, 0.0, 0.0, 0.0, 0.0, 0.0, 0.0, 0.0, 0.0, 0.0, 0.0, 0.0, 0.0, 0.0, 0.0, 0.0, 0.0, 0.0, 0.0, 0.0, 0.0, 0.0, 0.0, 0.0, 0.0, 0.0, 0.0, 0.0, 0.0, 0.0, 0.0, 0.0, 0.0, 0.0, 0.0, 0.0, 0.0, 0.0, 0.0, 0.0, 0.0, 0.0, 0.0, 0.0, 0.0, 0.0, 0.0, 0.0, 0.0, 0.0, 0.0, 0.0, 0.0, 0.0, 0.0, 0.0, 0.0, 0.0, 0.0, 0.0, 0.0, 0.0, 0.0, 0.0, 0.0, 0.0, 0.0, 0.0, 0.0, 0.0, 0.0, 0.0, 0.0, 0.0, 0.0, 0.0, 0.0, 0.0, 0.0, 0.0, 0.0, 0.0, 0.0, 0.0, 0.0, 0.0, 0.0, 0.0, 0.0, 0.0, 0.0, 0.0, 0.0, 0.0, 0.0, 0.0, 0.0, 0.0, 0.0, 0.0, 0.0, 0.0, 0.0, 0.0, 0.0, 0.0, 0.0, 0.0, 0.0, 0.0, 0.0, 0.0, 0.0, 0.0, 0.0, 0.0, 0.0, 0.0, 0.0, 0.0, 0.0, 0.0, 0.0, 0.0, 0.0, 0.0, 0.0, 0.0, 0.0, 0.0, 0.0, 0.0, 0.0, 0.0, 0.0, 0.0, 0.0, 0.0, 0.0, 0.0, 0.0, 0.0, 0.0, 0.0, 0.0, 0.0, 0.0, 0.0, 0.0, 0.0, 0.0, 0.0, 0.0, 0.0, 0.0, 0.0, 0.0, 0.0, 0.0, 0.0, 0.0, 0.0, 0.0, 0.0, 0.0, 0.0, 0.0, 0.0, 0.0, 0.0, 0.0, 0.0, 0.0, 0.0, 0.0, 0.0, 0.0, 0.0, 0.0, 0.0, 0.0, 0.0, 0.0, 0.0, 0.0, 0.0, 0.0, 0.0, 0.0, 0.0, 0.0, 0.0, 0.0, 0.0, 0.0, 0.0, 0.0, 0.0, 0.0, 0.0, 0.0, 0.0, 0.0, 0.0, 0.0, 0.0, 0.0, 0.0, 0.0, 0.0, 0.0, 0.0, 0.0, 0.0, 0.0, 0.0, 0.0, 0.0, 0.0, 0.0, 0.0, 0.0, 0.0, 0.0, 0.0])
me_kreis_007.materials.append(mat_bl_te_003)
me_kreis_007.materials.append(mat_mitte)
me_kreis_007.materials.append(mat_st_ngel)
me_kreis_007.materials.append(mat_bl_te_001)
me_kreis_007.materials.append(mat_bl_te_007)
me_kreis_007.materials.append(mat_bl_te_006)
me_kreis_007.materials.append(mat_bl_te_005)
me_kreis_007.materials.append(mat_bl_te_004)
me_kreis_007.materials.append(mat_bl_te_002)
me_kreis_007.materials.append(mat_bl_te_008)
me_kreis_007.materials.append(mat_bl_te)
me_kreis_007.update()

# ---- objects
ob_light = bpy.data.objects.new('Light', light_light)
ob_camera = bpy.data.objects.new('Camera', cam_camera)
ob_bl_te_004 = bpy.data.objects.new('Blüte.004', me_kreis_007)

# ---- transforms, parenting, visibility, modifiers, constraints
ob_light.location = (4.076, 1.005, 5.904)
ob_light.rotation_euler = (0.6503, 0.05522, 1.866)
ob_light.lock_rotations_4d = False
ob_light.empty_display_type = 'ARROWS'
ob_light.color = (0.0, 0.0, 0.0, 0.0)
ob_light.lineart.crease_threshold = 0.0
ob_camera.location = (7.359, -6.926, 4.958)
ob_camera.rotation_euler = (1.109, 0.0, 0.8149)
ob_camera.lock_rotations_4d = False
ob_camera.empty_display_type = 'ARROWS'
ob_camera.color = (0.0, 0.0, 0.0, 0.0)
ob_camera.display_type = 'WIRE'
ob_camera.lineart.crease_threshold = 0.0
ob_bl_te_004.location = (0.0, 0.0, 0.0)
ob_bl_te_004.rotation_euler = (-0.4592, -9.842e-17, -4.189)

# ---- collection membership
col_collection.objects.link(ob_light)
col_collection.objects.link(ob_camera)
col_collection.objects.link(ob_bl_te_004)

# ---- scene / render settings (as saved in the file)
scene.camera = ob_camera
scene.frame_start = 1; scene.frame_end = 250; scene.frame_set(1)
scene.render.engine = 'BLENDER_EEVEE_NEXT'
scene.cycles.sampling_pattern = 'TABULATED_SOBOL'
bpy.context.view_layer.update()
